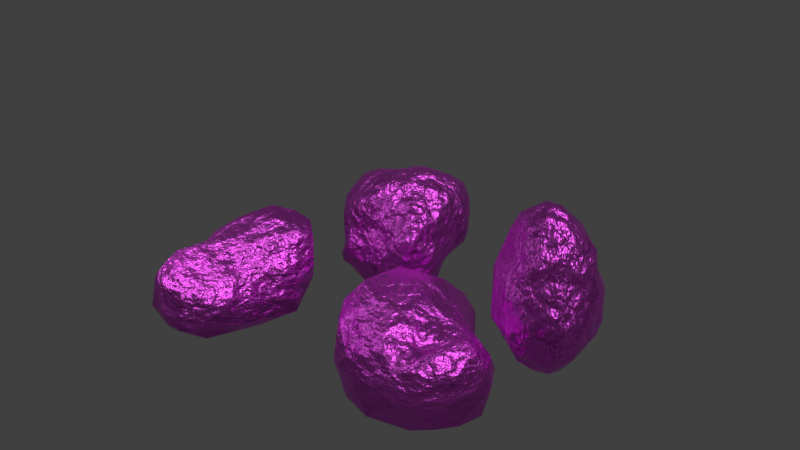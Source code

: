 # Source: GoldOres.blend  (saved by Blender 2.91.10; exported with 4.5.12 LTS)
import bpy
from mathutils import Matrix  # noqa: F401  (used for matrix-valued properties, if any)

bpy.ops.wm.read_factory_settings(use_empty=True)
scene = bpy.context.scene
scene.name = 'Scene'

# ---- collections
col_collection_1 = bpy.data.collections.new('Collection 1'); scene.collection.children.link(col_collection_1)

# ---- images (referenced by path relative to the original .blend; pixels are not part of the script)
import os
ASSET_DIR = os.environ.get("B2B_ASSET_DIR", "")  # directory of the original .blend (textures are referenced by path, not embedded)
HERE = os.path.dirname(os.path.abspath(__file__))  # packed textures are extracted next to this script under _unpacked/

def load_image(name, relpath, width, height, colorspace="sRGB"):
    """Load a texture the original file referenced (path relative to the .blend, or extracted next to this script)."""
    p = next((c for c in (os.path.join(HERE, relpath), os.path.join(ASSET_DIR, relpath)) if relpath and os.path.exists(c)), "")
    if p:
        img = bpy.data.images.load(p, check_existing=True)
        img.name = name
    else:  # same state as the original file: an image datablock whose file is absent (Cycles renders it pink)
        img = bpy.data.images.new(name, width, height)
        img.source = "FILE"
        img.filepath = "//" + (relpath or name)
    img.colorspace_settings.name = colorspace
    return img
img_grunge_4_jpg_001 = load_image('Grunge_4.jpg.001', 'Grunge_4.jpg', 1024, 1024, 'sRGB')
img_gold_color_jpg_001 = load_image('Gold_Color.jpg.001', 'Gold_Color.jpg', 1024, 1024, 'sRGB')

# ---- materials (node trees are filled in below, after node groups)
mat_goldorenew = bpy.data.materials.new('GoldOreNew')
mat_goldorenew.alpha_threshold = 0.0
mat_goldorenew.roughness = 0.5

# ---- material node trees
mat_goldorenew.use_nodes = True; mat_goldorenew.node_tree.nodes.clear()
_N = mat_goldorenew.node_tree.nodes; _L = mat_goldorenew.node_tree.links
n0 = _N.new('ShaderNodeBsdfPrincipled'); n0.name = 'Principled BSDF.001'; n0.location = (-112, -977)
n0.width = 150
n0.subsurface_method = 'BURLEY'
n0.inputs[0].default_value = (0.07557, 0.02537, 0.008701, 1.0)
n0.inputs[2].default_value = 1.0
n0.inputs[3].default_value = 1.45
n0.inputs[9].default_value = (1.0, 1.0, 1.0)
n0.inputs[13].default_value = 0.0
n0.inputs[27].default_value = (0.0, 0.0, 0.0, 1.0)
n0.inputs[28].default_value = 1.0
n1 = _N.new('ShaderNodeValToRGB'); n1.name = 'ColorRamp.001'; n1.location = (-402, -709)
n1.width = 236
while len(n1.color_ramp.elements) > 1: n1.color_ramp.elements.remove(n1.color_ramp.elements[-1])
n1.color_ramp.elements[0].position = 0.3; n1.color_ramp.elements[0].color = (0.02511, 0.02511, 0.02511, 1.0)
_e = n1.color_ramp.elements.new(0.55); _e.color = (1.0, 1.0, 1.0, 1.0)
n2 = _N.new('ShaderNodeTexImage'); n2.name = 'Image Texture.002'; n2.location = (-667, -869)
n2.width = 167
n2.image = img_grunge_4_jpg_001
n3 = _N.new('ShaderNodeTexNoise'); n3.name = 'Noise Texture'; n3.location = (-860, -569)
n3.inputs[2].default_value = 6.0
n3.inputs[3].default_value = 6.0
n4 = _N.new('ShaderNodeValToRGB'); n4.name = 'ColorRamp'; n4.location = (-640, -429)
while len(n4.color_ramp.elements) > 1: n4.color_ramp.elements.remove(n4.color_ramp.elements[-1])
n4.color_ramp.elements[0].position = 0.3455; n4.color_ramp.elements[0].color = (0.0, 0.0, 0.0, 1.0)
_e = n4.color_ramp.elements.new(0.65); _e.color = (1.0, 1.0, 1.0, 1.0)
n5 = _N.new('ShaderNodeBump'); n5.name = 'Bump'; n5.location = (-333, -429)
n5.inputs[1].default_value = 0.1
n5.inputs[2].default_value = 1.0
n6 = _N.new('ShaderNodeBsdfPrincipled'); n6.name = 'Principled BSDF'; n6.location = (-116, 54)
n6.width = 150
n6.subsurface_method = 'BURLEY'
n6.inputs[1].default_value = 1.0
n6.inputs[2].default_value = 0.45
n6.inputs[3].default_value = 1.45
n6.inputs[9].default_value = (1.0, 1.0, 1.0)
n6.inputs[27].default_value = (0.0, 0.0, 0.0, 1.0)
n6.inputs[28].default_value = 1.0
n7 = _N.new('ShaderNodeMix'); n7.name = 'Mix'; n7.location = (-386, -25)
n7.data_type = 'RGBA'
n7.blend_type = 'ADD'
n7.inputs[0].default_value = 0.25
n7.inputs[7].default_value = (0.6834, 0.5002, 0.02823, 1.0)
n8 = _N.new('ShaderNodeTexImage'); n8.name = 'Image Texture'; n8.location = (-657, -123)
n8.width = 160
n8.image = img_gold_color_jpg_001
n9 = _N.new('ShaderNodeMixShader'); n9.name = 'Mix Shader'; n9.location = (228, -686)
n10 = _N.new('ShaderNodeOutputMaterial'); n10.name = 'Material Output'; n10.location = (461, -694)
_L.new(n5.outputs[0], n6.inputs[5])
_L.new(n3.outputs[1], n4.inputs[0])
_L.new(n4.outputs[0], n5.inputs[3])
_L.new(n8.outputs[0], n7.inputs[6])
_L.new(n2.outputs[0], n1.inputs[0])
_L.new(n6.outputs[0], n9.inputs[1])
_L.new(n7.outputs[2], n6.inputs[0])
_L.new(n9.outputs[0], n10.inputs[0])
_L.new(n0.outputs[0], n9.inputs[2])
_L.new(n1.outputs[0], n9.inputs[0])
n10.is_active_output = True

# ---- world
world_world = bpy.data.worlds.new('World'); scene.world = world_world
world_world.color = (0.05088, 0.05088, 0.05088)
world_world.use_sun_shadow = False
world_world.sun_shadow_jitter_overblur = 0.0
world_world.cycles.sampling_method = 'MANUAL'

# ---- cameras
cam_camera = bpy.data.cameras.new('Camera')
cam_camera.clip_end = 100.0
cam_camera.lens = 35.0
cam_camera.sensor_width = 32.0
cam_camera.sensor_height = 18.0
cam_camera.ortho_scale = 7.314
cam_camera.dof.focus_distance = 0.0

# ---- lights
light_sun = bpy.data.lights.new('Sun', 'SUN')
light_sun.transmission_factor = 0.0
light_sun.angle = 0.1993
light_sun.energy = 1.0
light_sun.shadow_buffer_clip_start = 0.5
light_sun.shadow_soft_size = 0.1
light_sun.shadow_cascade_max_distance = 1000.0
light_lamp = bpy.data.lights.new('Lamp', 'POINT')
light_lamp.transmission_factor = 0.0
light_lamp.cutoff_distance = 30.0
light_lamp.energy = 100.0
light_lamp.shadow_buffer_clip_start = 1.001
light_lamp.shadow_soft_size = 0.1
light_lamp.shadow_maximum_resolution = 0.006
light_lamp.use_absolute_resolution = True

# ---- meshes
me_icosphere_002 = bpy.data.meshes.new('Icosphere.002')
me_icosphere_002.from_pydata([(-0.2668, -0.9387, 0.04481), (0.4901, -0.9462, 1.352), (0.4808, 1.077, 0.339), (0.9402, 0.1513, 0.3961), (0.4363, 0.4816, -0.426), (-0.0376, 0.2908, -0.738), (0.467, 0.9559, -0.6843), (1.032, 0.6247, -0.1445), (0.3212, -1.022, 0.3583), (0.9933, -0.8549, 0.2965), (-0.6087, 0.2764, -0.1222), (0.847, 0.6871, 0.4763), (0.08577, -0.3243, 1.141), (-0.09946, 0.299, 0.5993), (0.2718, -0.9983, 0.0262), (0.9658, -0.5455, -0.2781), (0.6545, 0.4055, -0.4952), (0.2701, -0.184, -0.7655), (-0.4711, -0.1085, -0.4995), (-0.07719, 0.1706, -0.7698), (-0.362, 0.7105, -0.6771), (1.139, -0.3368, 0.1043), (0.9671, 0.3545, 0.0956), (1.008, -0.8674, 0.5242), (-0.541, -0.4733, 0.6318), (-0.2914, 0.9194, -0.3766), (-0.3117, 0.5601, 0.3501), (0.8858, 0.8144, -0.4207), (0.2255, 1.1, 0.1763), (0.787, -0.737, 1.269), (0.2239, 1.031, 0.4104), (0.3243, 0.1048, 0.7524), (0.3145, 0.6575, 0.4574), (0.07545, -0.7564, -0.3119), (0.6201, -0.9583, -0.3208), (-0.2692, -0.3123, -0.5649), (0.002811, 0.8331, -0.7284), (1.003, 0.614, -0.1974), (0.3606, -1.003, 0.9849), (-0.3923, -0.9138, 0.3222), (-0.3246, 0.9002, -0.09173), (-0.5766, -0.02791, -0.4304), (-0.1844, 1.052, -0.445), (1.012, -0.3443, 0.7915), (0.1535, -0.9961, 1.421), (0.7268, 0.9204, 0.3685), (0.6388, 0.2151, 0.6587), (-0.08241, -0.2403, 0.9039), (0.1197, 0.3174, 0.6082), (0.3929, 0.4335, 0.5452), (0.5648, 0.5291, 0.426), (-0.01511, 0.5863, 0.5589), (-0.2918, -0.3471, 0.7591), (-0.4074, 0.02372, 0.4399), (-0.1588, -0.86, 1.348), (-0.03327, -0.5448, 1.36), (0.5202, -0.06254, 0.7485), (0.4554, -0.4114, 1.099), (0.9784, 0.6298, 0.1213), (0.8317, 0.9609, -0.1187), (0.02194, 1.032, 0.2358), (-0.1582, 1.054, -0.1252), (-0.02952, 0.8863, 0.4825), (-0.6483, -0.08481, -0.1755), (-0.7476, -0.4678, -0.05588), (-0.3542, -0.8748, 0.7275), (0.01614, -1.024, 0.8488), (1.148, -0.09076, 0.3181), (0.1015, 1.171, -0.1682), (0.5118, 1.107, -0.5489), (0.07656, 1.081, -0.5983), (-0.4356, 0.3702, -0.6193), (-0.5796, -0.6103, -0.1643), (-0.4378, -0.7773, 0.09561), (0.9704, -0.7567, -0.03537), (1.007, 0.2801, -0.1169), (0.8676, 0.005996, -0.4266), (0.9445, 0.4033, -0.297), (0.1783, 0.3099, -0.518), (0.08486, 0.5669, -0.5379), (0.09657, -0.4615, -0.6323), (0.5784, -0.4211, -0.6934)], [], [(17, 81, 80), (0, 14, 8), (15, 21, 74), (0, 8, 39), (20, 25, 42), (1, 29, 12), (2, 30, 32), (3, 11, 46), (11, 45, 50), (49, 32, 48), (13, 52, 48), (13, 53, 52), (52, 54, 47), (54, 44, 55), (12, 56, 31), (12, 57, 56), (7, 58, 22), (68, 60, 28), (68, 61, 60), (39, 65, 24), (8, 38, 66), (59, 68, 2), (59, 69, 68), (6, 36, 70), (72, 0, 73), (67, 75, 3), (67, 76, 75), (76, 27, 77), (80, 33, 35), (76, 16, 27), (81, 15, 34), (33, 81, 34), (33, 80, 81), (33, 14, 0), (33, 34, 14), (16, 17, 4), (16, 76, 17), (76, 81, 17), (35, 0, 72), (35, 33, 0), (35, 72, 18), (71, 35, 18), (5, 19, 71), (19, 35, 71), (79, 5, 20), (5, 71, 20), (79, 36, 6), (79, 20, 36), (4, 79, 6), (4, 78, 79), (78, 5, 79), (16, 6, 27), (16, 4, 6), (77, 37, 7), (77, 27, 37), (75, 77, 7), (75, 76, 77), (3, 75, 22), (75, 7, 22), (34, 15, 74), (8, 74, 9), (8, 34, 74), (38, 23, 1), (38, 8, 23), (8, 9, 23), (73, 0, 39), (64, 73, 39), (64, 72, 73), (64, 39, 24), (71, 41, 10), (71, 18, 41), (40, 71, 10), (40, 10, 26), (70, 42, 68), (70, 36, 42), (36, 20, 42), (68, 69, 70), (69, 6, 70), (2, 68, 28), (67, 3, 43), (23, 67, 43), (23, 9, 67), (23, 29, 1), (23, 43, 29), (66, 44, 54), (66, 38, 44), (38, 1, 44), (65, 66, 54), (65, 39, 66), (39, 8, 66), (65, 54, 24), (64, 24, 53), (10, 64, 53), (10, 63, 64), (10, 53, 26), (40, 26, 62), (60, 61, 62), (61, 40, 62), (28, 30, 2), (28, 60, 30), (60, 62, 30), (59, 45, 11), (59, 2, 45), (58, 59, 11), (58, 7, 59), (22, 11, 3), (22, 58, 11), (56, 43, 46), (43, 3, 46), (57, 43, 56), (56, 46, 31), (55, 44, 12), (44, 1, 12), (47, 55, 12), (47, 54, 55), (47, 12, 31), (53, 24, 52), (48, 47, 31), (48, 52, 47), (51, 62, 13), (62, 26, 13), (48, 51, 13), (48, 32, 51), (32, 62, 51), (49, 48, 31), (50, 32, 49), (50, 45, 32), (45, 2, 32), (46, 50, 49), (46, 11, 50), (31, 46, 49), (30, 62, 32), (13, 26, 53), (52, 24, 54), (12, 29, 57), (29, 43, 57), (37, 27, 7), (27, 59, 7), (42, 61, 68), (42, 25, 61), (25, 40, 61), (41, 63, 10), (41, 64, 63), (74, 21, 9), (21, 67, 9), (27, 69, 59), (27, 6, 69), (25, 71, 40), (25, 20, 71), (41, 72, 64), (41, 18, 72), (8, 14, 34), (21, 76, 67), (21, 15, 76), (17, 78, 4), (17, 19, 78), (19, 5, 78), (17, 35, 19), (17, 80, 35), (15, 81, 76)])
me_icosphere_002.polygons.foreach_set('use_smooth', [True] * 160)
_uv = me_icosphere_002.uv_layers.new(name='UVMap')
_uv.uv.foreach_set('vector', [0.8897, 0.2364, 0.8427, 0.3217, 0.7451, 0.2402, 0.6982, 0.3654, 0.7363, 0.3674, 0.7146, 0.4902, 0.8321, 0.4514, 0.8464, 0.5067, 0.809, 0.4964, 0.6982, 0.3654, 0.7146, 0.4902, 0.6433, 0.4408, 0.3906, 0.3277, 0.3978, 0.3906, 0.3596, 0.4176, 0.7243, 0.6283, 0.759, 0.667, 0.6766, 0.7292, 0.3321, 0.6119, 0.3711, 0.6079, 0.3724, 0.6684, 0.17, 0.6674, 0.2531, 0.6792, 0.2721, 0.8129, 0.2531, 0.6792, 0.3033, 0.6524, 0.3128, 0.7293, 0.3835, 0.7402, 0.3724, 0.6684, 0.4493, 0.7153, 0.477, 0.6555, 0.5696, 0.6549, 0.4493, 0.7153, 0.477, 0.6555, 0.5277, 0.5473, 0.5696, 0.6549, 0.5696, 0.6549, 0.6519, 0.5907, 0.5625, 0.7247, 0.6519, 0.5907, 0.6873, 0.606, 0.6544, 0.6672, 0.6766, 0.7292, 0.787, 0.774, 0.4857, 0.8065, 0.6766, 0.7292, 0.7469, 0.7323, 0.787, 0.774, 0.2143, 0.5536, 0.2329, 0.6181, 0.1934, 0.6185, 0.3496, 0.4805, 0.3782, 0.5333, 0.345, 0.5488, 0.3496, 0.4805, 0.3857, 0.4507, 0.3782, 0.5333, 0.6433, 0.4408, 0.6484, 0.5148, 0.5941, 0.5152, 0.7146, 0.4902, 0.7177, 0.5613, 0.6851, 0.5411, 0.2829, 0.529, 0.3496, 0.4805, 0.3321, 0.6119, 0.2829, 0.529, 0.2925, 0.4557, 0.3496, 0.4805, 0.2911, 0.3823, 0.3293, 0.359, 0.3282, 0.4295, 0.6283, 0.2934, 0.6982, 0.3654, 0.6347, 0.3717, 0.8589, 0.5643, 0.8975, 0.56, 0.8978, 0.6681, 0.8589, 0.5643, 0.8972, 0.4309, 0.8975, 0.56, 0.1698, 0.4309, 0.2372, 0.4366, 0.1911, 0.492, 0.7451, 0.2402, 0.7328, 0.3072, 0.5292, 0.1192, 0.1698, 0.4309, 0.1911, 0.3752, 0.2372, 0.4366, 0.8427, 0.3217, 0.8321, 0.4514, 0.7722, 0.3943, 0.7328, 0.3072, 0.8427, 0.3217, 0.7722, 0.3943, 0.7328, 0.3072, 0.7451, 0.2402, 0.8427, 0.3217, 0.7328, 0.3072, 0.7363, 0.3674, 0.6982, 0.3654, 0.7328, 0.3072, 0.7722, 0.3943, 0.7363, 0.3674, 0.1911, 0.3752, 0.1852, 0.281, 0.2259, 0.3213, 0.917, 0.3751, 0.8972, 0.4309, 0.8897, 0.2364, 0.8972, 0.4309, 0.8427, 0.3217, 0.8897, 0.2364, 0.5292, 0.1192, 0.6982, 0.3654, 0.6283, 0.2934, 0.5292, 0.1192, 0.7328, 0.3072, 0.6982, 0.3654, 0.5292, 0.1192, 0.6283, 0.2934, 0.5275, 0.2873, 0.4392, 0.2917, 0.5292, 0.1192, 0.5275, 0.2873, 0.3335, 0.2488, 0.351, 0.1989, 0.4392, 0.2917, 0.351, 0.1989, 0.5292, 0.1192, 0.4392, 0.2917, 0.31, 0.3096, 0.3335, 0.2488, 0.3906, 0.3277, 0.3335, 0.2488, 0.4392, 0.2917, 0.3906, 0.3277, 0.31, 0.3096, 0.3293, 0.359, 0.2911, 0.3823, 0.31, 0.3096, 0.3906, 0.3277, 0.3293, 0.359, 0.2259, 0.3213, 0.31, 0.3096, 0.2911, 0.3823, 0.2259, 0.3213, 0.2597, 0.2694, 0.31, 0.3096, 0.2597, 0.2694, 0.3335, 0.2488, 0.31, 0.3096, 0.1911, 0.3752, 0.2911, 0.3823, 0.2372, 0.4366, 0.1911, 0.3752, 0.2259, 0.3213, 0.2911, 0.3823, 0.1911, 0.492, 0.2233, 0.4963, 0.2143, 0.5536, 0.1911, 0.492, 0.2372, 0.4366, 0.2233, 0.4963, 0.17, 0.56, 0.1911, 0.492, 0.2143, 0.5536, 0.8975, 0.56, 0.8972, 0.4309, 0.9186, 0.492, 0.8978, 0.6681, 0.8975, 0.56, 0.9208, 0.6185, 0.17, 0.56, 0.2143, 0.5536, 0.1934, 0.6185, 0.7722, 0.3943, 0.8321, 0.4514, 0.809, 0.4964, 0.7146, 0.4902, 0.809, 0.4964, 0.7825, 0.5419, 0.7146, 0.4902, 0.7722, 0.3943, 0.809, 0.4964, 0.7177, 0.5613, 0.7725, 0.6005, 0.7243, 0.6283, 0.7177, 0.5613, 0.7146, 0.4902, 0.7725, 0.6005, 0.7146, 0.4902, 0.7825, 0.5419, 0.7725, 0.6005, 0.6347, 0.3717, 0.6982, 0.3654, 0.6433, 0.4408, 0.5668, 0.4068, 0.6347, 0.3717, 0.6433, 0.4408, 0.5668, 0.4068, 0.6283, 0.2934, 0.6347, 0.3717, 0.5668, 0.4068, 0.6433, 0.4408, 0.5941, 0.5152, 0.4392, 0.2917, 0.5123, 0.3397, 0.4935, 0.4087, 0.4392, 0.2917, 0.5275, 0.2873, 0.5123, 0.3397, 0.4229, 0.4358, 0.4392, 0.2917, 0.4935, 0.4087, 0.4229, 0.4358, 0.4935, 0.4087, 0.4665, 0.5282, 0.3282, 0.4295, 0.3596, 0.4176, 0.3496, 0.4805, 0.3282, 0.4295, 0.3293, 0.359, 0.3596, 0.4176, 0.3293, 0.359, 0.3906, 0.3277, 0.3596, 0.4176, 0.3496, 0.4805, 0.2925, 0.4557, 0.3282, 0.4295, 0.2925, 0.4557, 0.2911, 0.3823, 0.3282, 0.4295, 0.3321, 0.6119, 0.3496, 0.4805, 0.345, 0.5488, 0.8589, 0.5643, 0.8978, 0.6681, 0.8041, 0.6912, 0.7725, 0.6005, 0.8589, 0.5643, 0.8041, 0.6912, 0.7725, 0.6005, 0.7825, 0.5419, 0.8589, 0.5643, 0.7725, 0.6005, 0.759, 0.667, 0.7243, 0.6283, 0.7725, 0.6005, 0.8041, 0.6912, 0.759, 0.667, 0.6851, 0.5411, 0.6873, 0.606, 0.6519, 0.5907, 0.6851, 0.5411, 0.7177, 0.5613, 0.6873, 0.606, 0.7177, 0.5613, 0.7243, 0.6283, 0.6873, 0.606, 0.6484, 0.5148, 0.6851, 0.5411, 0.6519, 0.5907, 0.6484, 0.5148, 0.6433, 0.4408, 0.6851, 0.5411, 0.6433, 0.4408, 0.7146, 0.4902, 0.6851, 0.5411, 0.6484, 0.5148, 0.6519, 0.5907, 0.5941, 0.5152, 0.5668, 0.4068, 0.5941, 0.5152, 0.5277, 0.5473, 0.4935, 0.4087, 0.5668, 0.4068, 0.5277, 0.5473, 0.4935, 0.4087, 0.5308, 0.3983, 0.5668, 0.4068, 0.4935, 0.4087, 0.5277, 0.5473, 0.4665, 0.5282, 0.4229, 0.4358, 0.4665, 0.5282, 0.405, 0.5894, 0.3782, 0.5333, 0.3857, 0.4507, 0.405, 0.5894, 0.3857, 0.4507, 0.4229, 0.4358, 0.405, 0.5894, 0.345, 0.5488, 0.3711, 0.6079, 0.3321, 0.6119, 0.345, 0.5488, 0.3782, 0.5333, 0.3711, 0.6079, 0.3782, 0.5333, 0.405, 0.5894, 0.3711, 0.6079, 0.2829, 0.529, 0.3033, 0.6524, 0.2531, 0.6792, 0.2829, 0.529, 0.3321, 0.6119, 0.3033, 0.6524, 0.2329, 0.6181, 0.2829, 0.529, 0.2531, 0.6792, 0.2329, 0.6181, 0.2143, 0.5536, 0.2829, 0.529, 0.1934, 0.6185, 0.2531, 0.6792, 0.17, 0.6674, 0.1934, 0.6185, 0.2329, 0.6181, 0.2531, 0.6792, 0.787, 0.774, 0.8041, 0.6912, 0.8113, 0.8168, 0.8041, 0.6912, 0.8978, 0.6681, 0.8113, 0.8168, 0.7469, 0.7323, 0.8041, 0.6912, 0.787, 0.774, 0.787, 0.774, 0.8113, 0.8168, 0.4857, 0.8065, 0.6544, 0.6672, 0.6873, 0.606, 0.6766, 0.7292, 0.6873, 0.606, 0.7243, 0.6283, 0.6766, 0.7292, 0.5625, 0.7247, 0.6544, 0.6672, 0.6766, 0.7292, 0.5625, 0.7247, 0.6519, 0.5907, 0.6544, 0.6672, 0.5625, 0.7247, 0.6766, 0.7292, 0.4857, 0.8065, 0.5277, 0.5473, 0.5941, 0.5152, 0.5696, 0.6549, 0.4493, 0.7153, 0.5625, 0.7247, 0.4857, 0.8065, 0.4493, 0.7153, 0.5696, 0.6549, 0.5625, 0.7247, 0.4382, 0.6333, 0.405, 0.5894, 0.477, 0.6555, 0.405, 0.5894, 0.4665, 0.5282, 0.477, 0.6555, 0.4493, 0.7153, 0.4382, 0.6333, 0.477, 0.6555, 0.4493, 0.7153, 0.3724, 0.6684, 0.4382, 0.6333, 0.3724, 0.6684, 0.405, 0.5894, 0.4382, 0.6333, 0.3835, 0.7402, 0.4493, 0.7153, 0.4857, 0.8065, 0.3128, 0.7293, 0.3724, 0.6684, 0.3835, 0.7402, 0.3128, 0.7293, 0.3033, 0.6524, 0.3724, 0.6684, 0.3033, 0.6524, 0.3321, 0.6119, 0.3724, 0.6684, 0.2721, 0.8129, 0.3128, 0.7293, 0.3835, 0.7402, 0.2721, 0.8129, 0.2531, 0.6792, 0.3128, 0.7293, 0.4857, 0.8065, 0.2721, 0.8129, 0.3835, 0.7402, 0.3711, 0.6079, 0.405, 0.5894, 0.3724, 0.6684, 0.477, 0.6555, 0.4665, 0.5282, 0.5277, 0.5473, 0.5696, 0.6549, 0.5941, 0.5152, 0.6519, 0.5907, 0.6766, 0.7292, 0.759, 0.667, 0.7469, 0.7323, 0.759, 0.667, 0.8041, 0.6912, 0.7469, 0.7323, 0.2233, 0.4963, 0.2372, 0.4366, 0.2143, 0.5536, 0.2372, 0.4366, 0.2829, 0.529, 0.2143, 0.5536, 0.3596, 0.4176, 0.3857, 0.4507, 0.3496, 0.4805, 0.3596, 0.4176, 0.3978, 0.3906, 0.3857, 0.4507, 0.3978, 0.3906, 0.4229, 0.4358, 0.3857, 0.4507, 0.5123, 0.3397, 0.5308, 0.3983, 0.4935, 0.4087, 0.5123, 0.3397, 0.5668, 0.4068, 0.5308, 0.3983, 0.809, 0.4964, 0.8464, 0.5067, 0.7825, 0.5419, 0.8464, 0.5067, 0.8589, 0.5643, 0.7825, 0.5419, 0.2372, 0.4366, 0.2925, 0.4557, 0.2829, 0.529, 0.2372, 0.4366, 0.2911, 0.3823, 0.2925, 0.4557, 0.3978, 0.3906, 0.4392, 0.2917, 0.4229, 0.4358, 0.3978, 0.3906, 0.3906, 0.3277, 0.4392, 0.2917, 0.5123, 0.3397, 0.6283, 0.2934, 0.5668, 0.4068, 0.5123, 0.3397, 0.5275, 0.2873, 0.6283, 0.2934, 0.7146, 0.4902, 0.7363, 0.3674, 0.7722, 0.3943, 0.8464, 0.5067, 0.8972, 0.4309, 0.8589, 0.5643, 0.8464, 0.5067, 0.8321, 0.4514, 0.8972, 0.4309, 0.1852, 0.281, 0.2597, 0.2694, 0.2259, 0.3213, 0.1852, 0.281, 0.351, 0.1989, 0.2597, 0.2694, 0.351, 0.1989, 0.3335, 0.2488, 0.2597, 0.2694, 0.8897, 0.2364, 0.5292, 0.1192, 0.8161, 0.04222, 0.8897, 0.2364, 0.7451, 0.2402, 0.5292, 0.1192, 0.8321, 0.4514, 0.8427, 0.3217, 0.8972, 0.4309])
me_icosphere_002.materials.append(mat_goldorenew)
me_icosphere_002.use_remesh_preserve_volume = False
me_icosphere_002.use_remesh_preserve_attributes = False
me_icosphere_002.use_mirror_vertex_groups = False
me_icosphere_002.update()
me_sphere_001 = bpy.data.meshes.new('Sphere.001')
me_sphere_001.from_pydata([(0.1865, 0.7185, 0.6315), (-0.06655, 1.011, 0.4624), (-0.1035, 1.052, 0.1917), (0.3789, 0.4793, 0.9255), (0.07201, 1.041, 0.3062), (0.3549, 1.082, -0.199), (-0.01897, 0.4168, -1.118), (0.1286, 0.3168, -1.1), (0.297, 0.3486, 1.115), (0.3682, 0.8624, 0.4034), (0.4002, 1.048, -0.3612), (0.4043, 0.915, -0.6504), (0.2201, 0.6194, -1.082), (0.5764, 0.596, 0.6883), (0.6807, 0.8481, -0.5606), (0.4306, 0.5105, -1.056), (0.7173, 0.6089, 0.5955), (0.6186, 0.8884, 0.3107), (0.5295, 0.9639, 0.0593), (0.5567, 0.9555, -0.1872), (0.5732, 0.6832, -0.8993), (0.4032, 0.3633, -1.081), (0.6497, 0.4407, 0.9463), (1.058, 0.5631, 0.2515), (0.8545, 0.6832, -0.02969), (0.9607, 0.6521, -0.556), (0.4634, 0.2826, 1.094), (1.114, 0.6032, -0.4021), (0.7716, 0.3342, -0.9344), (0.2951, 0.18, -1.03), (1.023, 0.204, 0.726), (1.046, 0.3888, 0.4419), (1.258, 0.2787, -0.629), (1.076, 0.2011, -0.7701), (0.7508, 0.1061, 1.03), (1.273, 0.3233, -0.411), (0.9462, 0.2082, -0.9089), (0.4853, 0.1732, -0.9359), (1.094, -0.06989, 0.687), (1.149, -0.009637, 0.3897), (1.284, 0.1953, 0.2128), (1.303, -0.09028, 0.05256), (1.282, 0.0004196, -0.6037), (0.8215, 0.1059, -0.9549), (0.5384, 0.002182, 1.199), (1.28, -0.4367, 0.07807), (1.338, -0.4832, -0.1062), (1.316, -0.4349, -0.3069), (1.17, -0.3813, -0.5634), (0.772, -0.1731, -0.8991), (0.8274, -0.3409, 0.9147), (0.982, -0.5421, 0.6426), (1.201, -0.7498, -0.09432), (1.168, -0.6921, -0.3378), (0.7476, -0.485, -0.8901), (0.9536, -0.7866, 0.6113), (0.8488, -0.8475, -0.2697), (1.014, -0.5634, -0.6045), (0.6547, 0.04526, -0.9221), (1.021, -0.9758, 0.2454), (1.0, -0.9856, 0.05129), (0.7684, -0.6293, -0.7595), (0.606, -0.4043, -0.9633), (0.6988, -0.5779, 0.8786), (0.7964, -0.862, 0.6416), (0.6629, -1.157, -0.04901), (0.5577, -0.939, -0.5978), (0.3916, -0.4772, -1.033), (0.5107, -1.053, 0.2405), (0.4643, -1.139, 0.02697), (0.5775, -1.197, -0.2798), (0.4254, -0.1901, 1.246), (0.3565, -1.102, -0.539), (0.2914, -0.9464, -0.7414), (0.1736, -0.6663, -0.9778), (0.2982, -0.4267, 1.057), (0.2065, -0.9885, 0.3913), (0.1364, -1.07, 0.1125), (0.1043, -1.069, -0.09363), (0.004245, -0.9411, -0.7263), (0.04236, -0.6648, -0.9569), (0.3169, -0.04266, -0.9364), (0.1674, -0.7057, 0.6791), (-0.1042, -0.8926, 0.3415), (-0.02135, -1.097, -0.3351), (-0.2187, -0.7414, -0.7284), (-0.108, -0.4853, 0.8715), (-0.2464, -0.9434, 0.0501), (-0.3877, -0.8634, -0.3865), (0.0716, -0.3951, -1.013), (0.3025, 0.1103, 1.215), (-0.35, -0.679, 0.3707), (-0.4953, -0.6872, -0.399), (0.1785, -0.1678, 1.183), (-0.3975, -0.5287, 0.4944), (-0.5903, -0.5641, -0.01925), (-0.6322, -0.5881, -0.3926), (-0.5678, -0.498, -0.574), (-0.3892, -0.4599, -0.8665), (-0.1008, -0.261, -1.022), (0.1288, 0.05918, -0.9522), (-0.2889, -0.3274, 0.8651), (-0.5053, -0.2803, 0.6525), (-0.5821, -0.3096, 0.4003), (-0.7552, -0.3849, -0.01247), (-0.7108, -0.3808, -0.4453), (-0.6084, -0.146, -0.8237), (0.04444, -0.04333, 1.091), (-0.8106, -0.34, -0.1875), (-0.7883, -0.1578, -0.6136), (-0.1429, -0.0658, -1.044), (-0.5849, -0.01137, 0.6638), (-0.6372, -0.03267, 0.3505), (-0.7898, -0.1439, -0.03759), (-0.1427, 0.2922, 0.9446), (-0.457, 0.07923, 0.8006), (-0.8804, 0.09333, -0.3443), (-0.507, 0.1745, 0.7027), (-0.5179, 0.1864, 0.292), (-0.6285, 0.1921, -0.1062), (-0.7876, 0.04265, -0.6658), (-0.4672, 0.04758, -1.049), (-0.3376, 0.3922, 0.7345), (-0.416, 0.4238, 0.1707), (-0.7732, 0.2827, -0.5585), (-0.3296, 0.4981, 0.513), (-0.5075, 0.7149, 0.1758), (-0.5126, 0.5652, -0.2621), (-0.4806, 0.5277, -0.8197), (-0.3592, 0.3651, -1.06), (0.09225, 0.2525, 1.149), (-0.4225, 0.8523, 0.3756), (-0.4548, 0.787, -0.3232), (-0.4319, 0.7086, -0.587), (0.004114, 0.2124, -1.147), (-0.2859, 0.7874, 0.5101), (-0.2848, 0.9505, 0.1152), (-0.1976, 1.0, -0.492), (-0.2579, 0.5081, -1.095), (-0.01785, 0.509, 0.9349), (-0.06583, 0.7696, 0.5565), (-0.1451, 1.068, 0.3353), (-0.002163, 1.107, -0.4123), (-0.006449, 0.9853, -0.7372), (-0.05361, 0.649, -1.079), (0.137, 1.029, -0.6583)], [], [(0, 9, 1), (2, 4, 5), (10, 11, 145), (3, 13, 0), (9, 17, 4), (12, 15, 6), (29, 7, 21), (18, 19, 10), (8, 90, 26), (9, 13, 17), (20, 15, 12), (15, 20, 28), (22, 16, 13), (18, 24, 19), (20, 25, 28), (22, 30, 31), (24, 23, 27), (26, 34, 22), (25, 27, 32), (22, 34, 30), (26, 90, 44), (36, 43, 28), (23, 31, 40), (43, 58, 37), (40, 41, 35), (35, 42, 32), (35, 41, 47), (33, 49, 36), (39, 38, 51), (41, 45, 46), (47, 48, 42), (50, 51, 38), (44, 90, 71), (37, 58, 81), (59, 60, 52), (29, 37, 81), (50, 71, 63), (57, 56, 66), (55, 63, 64), (54, 61, 62), (62, 67, 58), (64, 68, 59), (62, 66, 67), (63, 75, 82), (64, 82, 76), (66, 74, 67), (68, 69, 65), (66, 70, 72), (67, 74, 89), (71, 90, 93), (84, 79, 72), (75, 86, 82), (81, 89, 100), (77, 87, 78), (29, 81, 100), (75, 93, 86), (84, 88, 79), (82, 83, 76), (80, 85, 89), (86, 91, 82), (82, 91, 83), (87, 88, 84), (87, 95, 88), (86, 93, 101), (88, 92, 97), (91, 95, 87), (91, 94, 95), (101, 93, 107), (101, 102, 94), (29, 100, 110), (102, 103, 94), (95, 103, 104), (93, 90, 107), (105, 108, 109), (101, 107, 115), (105, 109, 106), (109, 116, 120), (110, 121, 134), (108, 113, 116), (29, 110, 134), (108, 116, 109), (112, 118, 119), (112, 119, 113), (113, 119, 116), (107, 90, 130), (116, 124, 120), (111, 115, 117), (114, 117, 115), (116, 127, 132), (114, 122, 117), (120, 124, 128), (118, 122, 123), (122, 139, 125), (129, 128, 138), (123, 125, 126), (123, 126, 127), (114, 130, 139), (132, 133, 124), (126, 131, 136), (133, 137, 128), (125, 139, 135), (125, 135, 131), (138, 6, 129), (139, 140, 135), (131, 135, 141), (6, 7, 134), (130, 90, 8), (29, 134, 7), (132, 136, 137), (137, 143, 138), (135, 140, 1), (141, 2, 136), (1, 4, 141), (139, 8, 3), (139, 3, 0), (142, 145, 143), (145, 11, 12), (4, 1, 9), (0, 13, 9), (12, 11, 20), (15, 21, 7, 6), (26, 22, 3, 8), (5, 18, 10), (17, 18, 5, 4), (14, 11, 10, 19), (27, 25, 14, 19), (3, 22, 13), (20, 11, 14), (20, 14, 25), (13, 16, 17), (15, 28, 21), (23, 17, 16, 31), (29, 21, 28), (27, 19, 24), (16, 22, 31), (24, 18, 17, 23), (33, 36, 28, 25), (35, 27, 23, 40), (28, 37, 29), (25, 32, 33), (39, 31, 30, 38), (26, 44, 34), (32, 27, 35), (28, 43, 37), (45, 40, 39, 51), (31, 39, 40), (33, 32, 42), (30, 34, 38), (42, 35, 47), (34, 44, 50), (34, 50, 38), (36, 49, 43), (52, 53, 47, 46), (58, 43, 49), (41, 40, 45), (41, 46, 47), (33, 42, 48), (49, 33, 48), (53, 57, 48, 47), (44, 71, 50), (54, 49, 48, 57), (52, 46, 45, 59), (58, 49, 54), (45, 51, 59), (56, 53, 52, 60), (54, 62, 58), (59, 51, 55), (63, 55, 51, 50), (57, 53, 56), (68, 65, 60, 59), (57, 61, 54), (57, 66, 61), (55, 64, 59), (81, 58, 67), (65, 70, 56, 60), (76, 77, 69, 68), (56, 70, 66), (63, 71, 75), (62, 61, 66), (66, 72, 73), (64, 63, 82), (66, 73, 74), (64, 76, 68), (70, 65, 69), (84, 70, 69, 78), (81, 67, 89), (69, 77, 78), (80, 74, 73, 79), (70, 84, 72), (73, 72, 79), (83, 87, 77, 76), (89, 74, 80), (75, 71, 93), (78, 87, 84), (79, 88, 85), (80, 79, 85), (97, 98, 85, 88), (83, 91, 87), (100, 89, 99), (88, 95, 92), (94, 91, 86, 101), (99, 89, 85, 98), (106, 98, 97, 105), (99, 110, 100), (92, 95, 96), (92, 96, 97), (96, 108, 105), (97, 96, 105), (106, 121, 99, 98), (108, 96, 95, 104), (95, 94, 103), (110, 99, 121), (113, 104, 103, 112), (115, 111, 102, 101), (104, 113, 108), (112, 103, 102, 111), (120, 121, 106, 109), (115, 107, 114), (117, 118, 112, 111), (114, 107, 130), (128, 129, 121, 120), (118, 117, 122), (116, 119, 127), (121, 129, 134), (127, 119, 123), (124, 116, 132), (132, 127, 126, 136), (119, 118, 123), (122, 114, 139), (128, 124, 133), (123, 122, 125), (129, 6, 134), (2, 142, 137, 136), (128, 137, 138), (126, 125, 131), (6, 138, 144), (136, 131, 141), (139, 130, 8), (133, 132, 137), (145, 12, 144, 143), (137, 142, 143), (144, 138, 143), (141, 135, 1), (140, 0, 1), (10, 142, 2, 5), (144, 12, 6), (2, 141, 4), (142, 10, 145), (140, 139, 0)])
me_sphere_001.polygons.foreach_set('use_smooth', [True] * 249)
_uv = me_sphere_001.uv_layers.new(name='UVMap')
_uv.uv.foreach_set('vector', [1.033, 0.9532, 0.9433, 0.8494, 1.015, 0.8406, 1.01, 0.716, 1.007, 0.7774, 0.9798, 0.6702, 0.9764, 0.5917, 0.9708, 0.4789, 1.006, 0.4843, 0.6513, 0.9413, 0.8288, 0.894, 1.033, 0.9532, 0.9433, 0.8494, 0.8883, 0.7587, 1.007, 0.7774, 0.9843, 0.3414, 0.9403, 0.3227, 0.9988, 0.2791, 0.9733, 0.1517, 1.014, 0.2129, 0.9415, 0.2586, 0.9037, 0.673, 0.9115, 0.5965, 0.9764, 0.5917, 0.4836, 0.929, 0.5021, 0.8811, 0.5991, 0.8936, 0.9433, 0.8494, 0.8288, 0.894, 0.8883, 0.7587, 0.9322, 0.3918, 0.9403, 0.3227, 0.9843, 0.3414, 0.9403, 0.3227, 0.9322, 0.3918, 0.8733, 0.3154, 0.7079, 0.8721, 0.8154, 0.8297, 0.8288, 0.894, 0.9037, 0.673, 0.8427, 0.6021, 0.9115, 0.5965, 0.9322, 0.3918, 0.8762, 0.4771, 0.8733, 0.3154, 0.7079, 0.8721, 0.7286, 0.7472, 0.7829, 0.7169, 0.8427, 0.6021, 0.8127, 0.6708, 0.8415, 0.5084, 0.5991, 0.8936, 0.6644, 0.802, 0.7079, 0.8721, 0.8762, 0.4771, 0.8415, 0.5084, 0.8037, 0.4231, 0.7079, 0.8721, 0.6644, 0.802, 0.7286, 0.7472, 0.5991, 0.8936, 0.5021, 0.8811, 0.5793, 0.8221, 0.827, 0.3213, 0.8188, 0.2469, 0.8733, 0.3154, 0.8127, 0.6708, 0.7829, 0.7169, 0.7555, 0.6087, 0.8188, 0.2469, 0.8281, 0.1706, 0.8935, 0.1693, 0.7555, 0.6087, 0.7317, 0.533, 0.7928, 0.4792, 0.7928, 0.4792, 0.7655, 0.3911, 0.8037, 0.4231, 0.7928, 0.4792, 0.7317, 0.533, 0.7078, 0.3992, 0.8097, 0.3667, 0.7692, 0.213, 0.827, 0.3213, 0.7154, 0.6351, 0.6948, 0.6889, 0.641, 0.6118, 0.7317, 0.533, 0.6886, 0.4914, 0.6958, 0.4469, 0.7078, 0.3992, 0.716, 0.3478, 0.7655, 0.3911, 0.623, 0.6936, 0.641, 0.6118, 0.6948, 0.6889, 0.5793, 0.8221, 0.5021, 0.8811, 0.535, 0.7933, 0.8935, 0.1693, 0.8281, 0.1706, 0.9425, 0.08698, 0.62, 0.4479, 0.6255, 0.3953, 0.6636, 0.42, 0.9733, 0.1517, 0.8935, 0.1693, 0.9425, 0.08698, 0.623, 0.6936, 0.535, 0.7933, 0.5838, 0.6649, 0.6877, 0.3034, 0.6235, 0.332, 0.5904, 0.2211, 0.6151, 0.5368, 0.5838, 0.6649, 0.5808, 0.5437, 0.7036, 0.1983, 0.663, 0.2338, 0.7089, 0.1384, 0.7089, 0.1384, 0.7, 0.08295, 0.8281, 0.1706, 0.5808, 0.5437, 0.5446, 0.4533, 0.62, 0.4479, 0.7089, 0.1384, 0.5904, 0.2211, 0.7, 0.08295, 0.5838, 0.6649, 0.5086, 0.7062, 0.4876, 0.5795, 0.5808, 0.5437, 0.4876, 0.5795, 0.4946, 0.491, 0.5904, 0.2211, 0.5504, 0.06998, 0.7, 0.08295, 0.5446, 0.4533, 0.5342, 0.3781, 0.5692, 0.3616, 0.5904, 0.2211, 0.5583, 0.2976, 0.5329, 0.2268, 0.7, 0.08295, 0.5504, 0.06998, 1.051, 0.03356, 0.535, 0.7933, 0.5021, 0.8811, 0.4725, 0.7865, 0.4651, 0.2834, 0.4615, 0.1667, 0.5329, 0.2268, 0.5086, 0.7062, 0.4375, 0.6592, 0.4876, 0.5795, 0.01397, 0.09201, 0.199, 0.04955, 0.06076, 0.1187, 0.488, 0.4054, 0.4337, 0.4113, 0.484, 0.3475, 0.9733, 0.1517, 0.9425, 0.08698, 1.061, 0.1187, 0.5086, 0.7062, 0.4725, 0.7865, 0.4375, 0.6592, 0.4651, 0.2834, 0.3979, 0.2961, 0.4615, 0.1667, 0.4876, 0.5795, 0.4449, 0.4892, 0.4946, 0.491, 0.4259, 0.0679, 0.3806, 0.1484, 0.199, 0.04955, 0.4375, 0.6592, 0.4094, 0.5155, 0.4876, 0.5795, 0.4876, 0.5795, 0.4094, 0.5155, 0.4449, 0.4892, 0.4337, 0.4113, 0.3979, 0.2961, 0.4651, 0.2834, 0.4337, 0.4113, 0.3584, 0.4496, 0.3979, 0.2961, 0.4375, 0.6592, 0.4725, 0.7865, 0.396, 0.6778, 0.3979, 0.2961, 0.3655, 0.3245, 0.3239, 0.2909, 0.4094, 0.5155, 0.3584, 0.4496, 0.4337, 0.4113, 0.4094, 0.5155, 0.3896, 0.5736, 0.3584, 0.4496, 0.396, 0.6778, 0.4725, 0.7865, 0.4089, 0.7949, 0.396, 0.6778, 0.3541, 0.6387, 0.3896, 0.5736, 0.9733, 0.1517, 1.061, 0.1187, 1.066, 0.1357, 0.3541, 0.6387, 0.3383, 0.5817, 0.3896, 0.5736, 0.3584, 0.4496, 0.3383, 0.5817, 0.3209, 0.4761, 0.4725, 0.7865, 0.5021, 0.8811, 0.4089, 0.7949, 0.3022, 0.3699, 0.3046, 0.4334, 0.2642, 0.3607, 0.396, 0.6778, 0.4089, 0.7949, 0.3187, 0.7414, 0.3022, 0.3699, 0.2642, 0.3607, 0.24, 0.2518, 0.2642, 0.3607, 0.2361, 0.4501, 0.228, 0.3694, 0.1321, 0.1351, 0.1739, 0.2298, 0.04936, 0.1924, 0.3046, 0.4334, 0.2869, 0.5065, 0.2361, 0.4501, 0.9733, 0.1517, 1.066, 0.1357, 1.045, 0.1888, 0.3046, 0.4334, 0.2361, 0.4501, 0.2642, 0.3607, 0.2963, 0.6142, 0.2548, 0.657, 0.235, 0.5685, 0.2963, 0.6142, 0.235, 0.5685, 0.2869, 0.5065, 0.2869, 0.5065, 0.235, 0.5685, 0.2361, 0.4501, 0.4089, 0.7949, 0.5021, 0.8811, 0.4055, 0.8675, 0.2361, 0.4501, 0.1938, 0.4159, 0.228, 0.3694, 0.3086, 0.6821, 0.3187, 0.7414, 0.274, 0.7307, 0.3266, 0.8327, 0.274, 0.7307, 0.3187, 0.7414, 0.2361, 0.4501, 0.1536, 0.5885, 0.1128, 0.5708, 0.3266, 0.8327, 0.2424, 0.7864, 0.274, 0.7307, 0.228, 0.3694, 0.1938, 0.4159, 0.1176, 0.4145, 0.2548, 0.657, 0.2424, 0.7864, 0.1919, 0.6874, 0.2424, 0.7864, 0.3011, 0.8984, 0.1887, 0.8038, 0.114, 0.2963, 0.1176, 0.4145, 0.07357, 0.3252, 0.1919, 0.6874, 0.1887, 0.8038, 0.1501, 0.6699, 0.1919, 0.6874, 0.1501, 0.6699, 0.1536, 0.5885, 0.3266, 0.8327, 0.4055, 0.8675, 0.3011, 0.8984, 0.1128, 0.5708, 0.1049, 0.489, 0.1938, 0.4159, 0.1501, 0.6699, 0.1254, 0.7331, 0.08091, 0.6666, 0.1049, 0.489, 0.06707, 0.5234, 0.1176, 0.4145, 0.1887, 0.8038, 0.3011, 0.8984, 0.1288, 0.8203, 0.1887, 0.8038, 0.1288, 0.8203, 0.1254, 0.7331, 0.07357, 0.3252, 0.03827, 0.275, 0.114, 0.2963, 0.3011, 0.8984, 0.1077, 0.8846, 0.1288, 0.8203, 0.1254, 0.7331, 0.1288, 0.8203, 0.05467, 0.7628, 0.03827, 0.275, 0.01556, 0.2129, 0.04936, 0.1924, 0.4055, 0.8675, 0.5021, 0.8811, 0.4836, 0.929, 0.9733, 0.1517, 1.045, 0.1888, 1.014, 0.2129, 0.1128, 0.5708, 0.08091, 0.6666, 0.06707, 0.5234, 0.06707, 0.5234, 0.03343, 0.4591, 0.07357, 0.3252, 0.1288, 0.8203, 0.1077, 0.8846, 0.04269, 0.8321, 0.05467, 0.7628, 0.04576, 0.7022, 0.08091, 0.6666, 0.04269, 0.8321, 0.01147, 0.7785, 0.05467, 0.7628, 0.3011, 0.8984, 0.4836, 0.929, 0.6513, 0.9413, 0.3011, 0.8984, 0.6513, 0.9413, 0.03949, 0.9541, 0.03726, 0.5524, 0.006147, 0.4843, 0.03343, 0.4591, 1.006, 0.4843, 0.9708, 0.4789, 0.9843, 0.3414, 1.007, 0.7774, 1.015, 0.8406, 0.9433, 0.8494, 1.033, 0.9532, 0.8288, 0.894, 0.9433, 0.8494, 0.9843, 0.3414, 0.9708, 0.4789, 0.9322, 0.3918, 0.9403, 0.3227, 0.9415, 0.2586, 1.014, 0.2129, 0.9988, 0.2791, 0.5991, 0.8936, 0.7079, 0.8721, 0.6513, 0.9413, 0.4836, 0.929, 0.9798, 0.6702, 0.9037, 0.673, 0.9764, 0.5917, 0.8883, 0.7587, 0.9037, 0.673, 0.9798, 0.6702, 1.007, 0.7774, 0.9206, 0.497, 0.9708, 0.4789, 0.9764, 0.5917, 0.9115, 0.5965, 0.8415, 0.5084, 0.8762, 0.4771, 0.9206, 0.497, 0.9115, 0.5965, 0.6513, 0.9413, 0.7079, 0.8721, 0.8288, 0.894, 0.9322, 0.3918, 0.9708, 0.4789, 0.9206, 0.497, 0.9322, 0.3918, 0.9206, 0.497, 0.8762, 0.4771, 0.8288, 0.894, 0.8154, 0.8297, 0.8883, 0.7587, 0.9403, 0.3227, 0.8733, 0.3154, 0.9415, 0.2586, 0.8127, 0.6708, 0.8883, 0.7587, 0.8154, 0.8297, 0.7829, 0.7169, 0.9733, 0.1517, 0.9415, 0.2586, 0.8733, 0.3154, 0.8415, 0.5084, 0.9115, 0.5965, 0.8427, 0.6021, 0.8154, 0.8297, 0.7079, 0.8721, 0.7829, 0.7169, 0.8427, 0.6021, 0.9037, 0.673, 0.8883, 0.7587, 0.8127, 0.6708, 0.8097, 0.3667, 0.827, 0.3213, 0.8733, 0.3154, 0.8762, 0.4771, 0.7928, 0.4792, 0.8415, 0.5084, 0.8127, 0.6708, 0.7555, 0.6087, 0.8733, 0.3154, 0.8935, 0.1693, 0.9733, 0.1517, 0.8762, 0.4771, 0.8037, 0.4231, 0.8097, 0.3667, 0.7154, 0.6351, 0.7829, 0.7169, 0.7286, 0.7472, 0.6948, 0.6889, 0.5991, 0.8936, 0.5793, 0.8221, 0.6644, 0.802, 0.8037, 0.4231, 0.8415, 0.5084, 0.7928, 0.4792, 0.8733, 0.3154, 0.8188, 0.2469, 0.8935, 0.1693, 0.6886, 0.4914, 0.7555, 0.6087, 0.7154, 0.6351, 0.641, 0.6118, 0.7829, 0.7169, 0.7154, 0.6351, 0.7555, 0.6087, 0.8097, 0.3667, 0.8037, 0.4231, 0.7655, 0.3911, 0.7286, 0.7472, 0.6644, 0.802, 0.6948, 0.6889, 0.7655, 0.3911, 0.7928, 0.4792, 0.7078, 0.3992, 0.6644, 0.802, 0.5793, 0.8221, 0.623, 0.6936, 0.6644, 0.802, 0.623, 0.6936, 0.6948, 0.6889, 0.827, 0.3213, 0.7692, 0.213, 0.8188, 0.2469, 0.6636, 0.42, 0.674, 0.3698, 0.7078, 0.3992, 0.6958, 0.4469, 0.8281, 0.1706, 0.8188, 0.2469, 0.7692, 0.213, 0.7317, 0.533, 0.7555, 0.6087, 0.6886, 0.4914, 0.7317, 0.533, 0.6958, 0.4469, 0.7078, 0.3992, 0.8097, 0.3667, 0.7655, 0.3911, 0.716, 0.3478, 0.7692, 0.213, 0.8097, 0.3667, 0.716, 0.3478, 0.674, 0.3698, 0.6877, 0.3034, 0.716, 0.3478, 0.7078, 0.3992, 0.5793, 0.8221, 0.535, 0.7933, 0.623, 0.6936, 0.7036, 0.1983, 0.7692, 0.213, 0.716, 0.3478, 0.6877, 0.3034, 0.6636, 0.42, 0.6958, 0.4469, 0.6886, 0.4914, 0.62, 0.4479, 0.8281, 0.1706, 0.7692, 0.213, 0.7036, 0.1983, 0.6886, 0.4914, 0.641, 0.6118, 0.62, 0.4479, 0.6235, 0.332, 0.674, 0.3698, 0.6636, 0.42, 0.6255, 0.3953, 0.7036, 0.1983, 0.7089, 0.1384, 0.8281, 0.1706, 0.62, 0.4479, 0.641, 0.6118, 0.6151, 0.5368, 0.5838, 0.6649, 0.6151, 0.5368, 0.641, 0.6118, 0.623, 0.6936, 0.6877, 0.3034, 0.674, 0.3698, 0.6235, 0.332, 0.5446, 0.4533, 0.5692, 0.3616, 0.6255, 0.3953, 0.62, 0.4479, 0.6877, 0.3034, 0.663, 0.2338, 0.7036, 0.1983, 0.6877, 0.3034, 0.5904, 0.2211, 0.663, 0.2338, 0.6151, 0.5368, 0.5808, 0.5437, 0.62, 0.4479, 0.9425, 0.08698, 0.8281, 0.1706, 0.7, 0.08295, 0.5692, 0.3616, 0.5583, 0.2976, 0.6235, 0.332, 0.6255, 0.3953, 0.4946, 0.491, 0.488, 0.4054, 0.5342, 0.3781, 0.5446, 0.4533, 0.6235, 0.332, 0.5583, 0.2976, 0.5904, 0.2211, 0.5838, 0.6649, 0.535, 0.7933, 0.5086, 0.7062, 0.7089, 0.1384, 0.663, 0.2338, 0.5904, 0.2211, 0.5904, 0.2211, 0.5329, 0.2268, 0.5356, 0.1612, 0.5808, 0.5437, 0.5838, 0.6649, 0.4876, 0.5795, 0.5904, 0.2211, 0.5356, 0.1612, 0.5504, 0.06998, 0.5808, 0.5437, 0.4946, 0.491, 0.5446, 0.4533, 0.5583, 0.2976, 0.5692, 0.3616, 0.5342, 0.3781, 0.4651, 0.2834, 0.5583, 0.2976, 0.5342, 0.3781, 0.484, 0.3475, 0.9425, 0.08698, 0.7, 0.08295, 1.051, 0.03356, 0.5342, 0.3781, 0.488, 0.4054, 0.484, 0.3475, 0.4259, 0.0679, 0.5504, 0.06998, 0.5356, 0.1612, 0.4615, 0.1667, 0.5583, 0.2976, 0.4651, 0.2834, 0.5329, 0.2268, 0.5356, 0.1612, 0.5329, 0.2268, 0.4615, 0.1667, 0.4449, 0.4892, 0.4337, 0.4113, 0.488, 0.4054, 0.4946, 0.491, 1.051, 0.03356, 0.5504, 0.06998, 1.389, 0.0404, 0.5086, 0.7062, 0.535, 0.7933, 0.4725, 0.7865, 0.484, 0.3475, 0.4337, 0.4113, 0.4651, 0.2834, 0.4615, 0.1667, 0.3979, 0.2961, 0.3806, 0.1484, 0.4259, 0.0679, 0.4615, 0.1667, 0.3806, 0.1484, 0.3239, 0.2909, 0.3078, 0.1766, 0.3806, 0.1484, 0.3979, 0.2961, 0.4449, 0.4892, 0.4094, 0.5155, 0.4337, 0.4113, 0.06076, 0.1187, 0.199, 0.04955, 0.1724, 0.0863, 0.3979, 0.2961, 0.3584, 0.4496, 0.3655, 0.3245, 0.3896, 0.5736, 0.4094, 0.5155, 0.4375, 0.6592, 0.396, 0.6778, 0.1724, 0.0863, 0.199, 0.04955, 0.3806, 0.1484, 0.3078, 0.1766, 0.24, 0.2518, 0.3078, 0.1766, 0.3239, 0.2909, 0.3022, 0.3699, 0.1724, 0.0863, 0.1321, 0.1351, 0.06076, 0.1187, 0.3655, 0.3245, 0.3584, 0.4496, 0.3358, 0.3605, 0.3655, 0.3245, 0.3358, 0.3605, 0.3239, 0.2909, 0.3358, 0.3605, 0.3046, 0.4334, 0.3022, 0.3699, 0.3239, 0.2909, 0.3358, 0.3605, 0.3022, 0.3699, 0.24, 0.2518, 0.1739, 0.2298, 0.1724, 0.0863, 0.3078, 0.1766, 0.3046, 0.4334, 0.3358, 0.3605, 0.3584, 0.4496, 0.3209, 0.4761, 0.3584, 0.4496, 0.3896, 0.5736, 0.3383, 0.5817, 0.1321, 0.1351, 0.1724, 0.0863, 0.1739, 0.2298, 0.2869, 0.5065, 0.3209, 0.4761, 0.3383, 0.5817, 0.2963, 0.6142, 0.3187, 0.7414, 0.3086, 0.6821, 0.3541, 0.6387, 0.396, 0.6778, 0.3209, 0.4761, 0.2869, 0.5065, 0.3046, 0.4334, 0.2963, 0.6142, 0.3383, 0.5817, 0.3541, 0.6387, 0.3086, 0.6821, 0.228, 0.3694, 0.1739, 0.2298, 0.24, 0.2518, 0.2642, 0.3607, 0.3187, 0.7414, 0.4089, 0.7949, 0.3266, 0.8327, 0.274, 0.7307, 0.2548, 0.657, 0.2963, 0.6142, 0.3086, 0.6821, 0.3266, 0.8327, 0.4089, 0.7949, 0.4055, 0.8675, 0.1176, 0.4145, 0.114, 0.2963, 0.1739, 0.2298, 0.228, 0.3694, 0.2548, 0.657, 0.274, 0.7307, 0.2424, 0.7864, 0.2361, 0.4501, 0.235, 0.5685, 0.1536, 0.5885, 0.1739, 0.2298, 0.114, 0.2963, 0.04936, 0.1924, 0.1536, 0.5885, 0.235, 0.5685, 0.1919, 0.6874, 0.1938, 0.4159, 0.2361, 0.4501, 0.1128, 0.5708, 0.1128, 0.5708, 0.1536, 0.5885, 0.1501, 0.6699, 0.08091, 0.6666, 0.235, 0.5685, 0.2548, 0.657, 0.1919, 0.6874, 0.2424, 0.7864, 0.3266, 0.8327, 0.3011, 0.8984, 0.1176, 0.4145, 0.1938, 0.4159, 0.1049, 0.489, 0.1919, 0.6874, 0.2424, 0.7864, 0.1887, 0.8038, 0.114, 0.2963, 0.03827, 0.275, 0.04936, 0.1924, 0.04576, 0.7022, 0.03726, 0.5524, 0.06707, 0.5234, 0.08091, 0.6666, 0.1176, 0.4145, 0.06707, 0.5234, 0.07357, 0.3252, 0.1501, 0.6699, 0.1887, 0.8038, 0.1254, 0.7331, 0.03827, 0.275, 0.07357, 0.3252, 0.03353, 0.3394, 0.08091, 0.6666, 0.1254, 0.7331, 0.05467, 0.7628, 0.3011, 0.8984, 0.4055, 0.8675, 0.4836, 0.929, 0.1049, 0.489, 0.1128, 0.5708, 0.06707, 0.5234, 0.006147, 0.4843, 0.003635, 0.341, 0.03353, 0.3394, 0.03343, 0.4591, 0.06707, 0.5234, 0.03726, 0.5524, 0.03343, 0.4591, 0.03353, 0.3394, 0.07357, 0.3252, 0.03343, 0.4591, 0.05467, 0.7628, 0.1288, 0.8203, 0.04269, 0.8321, 0.1077, 0.8846, 0.03949, 0.9541, 0.04269, 0.8321, 0.007559, 0.5912, 0.03726, 0.5524, 0.04576, 0.7022, 0.008651, 0.6535, 0.03353, 0.3394, 0.003635, 0.341, 0.03827, 0.275, 0.04576, 0.7022, 0.05467, 0.7628, 0.01147, 0.7785, 0.03726, 0.5524, 0.007559, 0.5912, 0.006147, 0.4843, 0.1077, 0.8846, 0.3011, 0.8984, 0.03949, 0.9541])
me_sphere_001.materials.append(mat_goldorenew)
me_sphere_001.use_remesh_preserve_volume = False
me_sphere_001.use_remesh_preserve_attributes = False
me_sphere_001.use_mirror_vertex_groups = False
me_sphere_001.update()
me_icosphere = bpy.data.meshes.new('Icosphere')
me_icosphere.from_pydata([(-0.5263, -0.8969, -0.4109), (0.4693, -1.114, 0.5442), (0.357, 1.067, 0.5093), (0.9378, 0.135, 0.413), (0.4436, 0.4778, -0.4103), (-0.1934, 0.4392, -0.5915), (0.467, 0.9559, -0.6843), (1.152, 0.5584, 0.1713), (0.1091, -1.135, -0.07611), (0.9583, -1.065, -0.009305), (-0.8853, 0.3273, 0.006564), (0.9198, 0.6721, 0.7133), (0.1923, -0.5337, 0.7118), (-0.4178, 0.3151, 0.6569), (-0.1702, -1.028, -0.5518), (0.948, -0.6636, -0.5653), (0.6546, 0.4054, -0.4951), (0.1384, -0.04794, -0.7676), (-0.7836, 0.04876, -0.4018), (-0.2425, 0.3301, -0.6466), (-0.5076, 0.8662, -0.4091), (1.262, -0.5918, -0.2786), (0.9741, 0.2823, 0.2749), (0.9617, -1.047, 0.1331), (-0.8265, -0.6315, 0.426), (-0.4817, 0.9767, -0.16), (-0.7812, 0.5499, 0.4563), (0.869, 0.8706, -0.392), (0.114, 1.097, 0.2136), (0.8308, -0.8673, 0.5521), (0.01367, 1.034, 0.4953), (0.1187, 0.1231, 0.7784), (0.1409, 0.6629, 0.5255), (-0.3374, -0.6901, -0.7467), (0.4031, -1.044, -0.6577), (-0.6152, -0.1473, -0.5637), (-0.05473, 0.8926, -0.6311), (1.029, 0.6064, -0.08426), (0.2891, -1.193, 0.2845), (-0.589, -0.9207, -0.0526), (-0.5662, 0.9002, 0.04696), (-0.8841, 0.1201, -0.2758), (-0.321, 1.094, -0.2677), (0.996, -0.5198, 0.4694), (0.01367, -1.095, 0.5649), (0.7899, 0.8866, 0.6295), (0.5411, 0.2171, 0.6883), (-0.2339, -0.1895, 0.7807), (-0.1678, 0.333, 0.6662), (0.17, 0.4448, 0.6036), (0.4809, 0.5285, 0.5385), (-0.3437, 0.5947, 0.6299), (-0.4703, -0.2969, 0.7232), (-0.8764, 0.0156, 0.5419), (-0.3163, -0.9897, 0.5973), (-0.09795, -0.724, 0.7171), (0.5654, -0.1155, 0.7762), (0.5917, -0.6114, 0.6324), (1.051, 0.6127, 0.4699), (0.8029, 1.056, 0.003044), (-0.1583, 1.035, 0.2651), (-0.3479, 1.044, -0.01348), (-0.3027, 0.8959, 0.5373), (-0.9762, -0.01324, -0.02518), (-0.8953, -0.3433, -0.01035), (-0.5262, -0.976, 0.2848), (-0.1223, -1.173, 0.2856), (1.388, -0.4501, -0.006494), (0.02536, 1.166, -0.1411), (0.5118, 1.107, -0.5489), (0.04207, 1.095, -0.5403), (-0.6967, 0.5335, -0.4026), (-0.7511, -0.4759, -0.3936), (-0.6863, -0.7295, -0.2611), (0.9414, -0.875, -0.3093), (1.024, 0.1868, -0.003235), (0.8676, 0.005996, -0.4266), (0.9441, 0.3445, -0.2336), (0.128, 0.3636, -0.4509), (0.005974, 0.6237, -0.4271), (-0.1911, -0.3197, -0.7152), (0.5259, -0.4047, -0.6985)], [], [(17, 81, 80), (0, 14, 8), (15, 21, 74), (0, 8, 39), (20, 25, 42), (1, 29, 12), (2, 30, 32), (3, 11, 46), (11, 45, 50), (49, 32, 48), (13, 52, 48), (13, 53, 52), (52, 54, 47), (54, 44, 55), (12, 56, 31), (12, 57, 56), (7, 58, 22), (68, 60, 28), (68, 61, 60), (39, 65, 24), (8, 38, 66), (59, 68, 2), (59, 69, 68), (6, 36, 70), (72, 0, 73), (67, 75, 3), (67, 76, 75), (76, 27, 77), (80, 33, 35), (76, 16, 27), (81, 15, 34), (33, 81, 34), (33, 80, 81), (33, 14, 0), (33, 34, 14), (16, 17, 4), (16, 76, 17), (76, 81, 17), (35, 0, 72), (35, 33, 0), (35, 72, 18), (71, 35, 18), (5, 19, 71), (19, 35, 71), (79, 5, 20), (5, 71, 20), (79, 36, 6), (79, 20, 36), (4, 79, 6), (4, 78, 79), (78, 5, 79), (16, 6, 27), (16, 4, 6), (77, 37, 7), (77, 27, 37), (75, 77, 7), (75, 76, 77), (3, 75, 22), (75, 7, 22), (34, 15, 74), (8, 74, 9), (8, 34, 74), (38, 23, 1), (38, 8, 23), (8, 9, 23), (73, 0, 39), (64, 73, 39), (64, 72, 73), (64, 39, 24), (71, 41, 10), (71, 18, 41), (40, 71, 10), (40, 10, 26), (70, 42, 68), (70, 36, 42), (36, 20, 42), (68, 69, 70), (69, 6, 70), (2, 68, 28), (67, 3, 43), (23, 67, 43), (23, 9, 67), (23, 29, 1), (23, 43, 29), (66, 44, 54), (66, 38, 44), (38, 1, 44), (65, 66, 54), (65, 39, 66), (39, 8, 66), (65, 54, 24), (64, 24, 53), (10, 64, 53), (10, 63, 64), (10, 53, 26), (40, 26, 62), (60, 61, 62), (61, 40, 62), (28, 30, 2), (28, 60, 30), (60, 62, 30), (59, 45, 11), (59, 2, 45), (58, 59, 11), (58, 7, 59), (22, 11, 3), (22, 58, 11), (56, 43, 46), (43, 3, 46), (57, 43, 56), (56, 46, 31), (55, 44, 12), (44, 1, 12), (47, 55, 12), (47, 54, 55), (47, 12, 31), (53, 24, 52), (48, 47, 31), (48, 52, 47), (51, 62, 13), (62, 26, 13), (48, 51, 13), (48, 32, 51), (32, 62, 51), (49, 48, 31), (50, 32, 49), (50, 45, 32), (45, 2, 32), (46, 50, 49), (46, 11, 50), (31, 46, 49), (30, 62, 32), (13, 26, 53), (52, 24, 54), (12, 29, 57), (29, 43, 57), (37, 27, 7), (27, 59, 7), (42, 61, 68), (42, 25, 61), (25, 40, 61), (41, 63, 10), (41, 64, 63), (74, 21, 9), (21, 67, 9), (27, 69, 59), (27, 6, 69), (25, 71, 40), (25, 20, 71), (41, 72, 64), (41, 18, 72), (8, 14, 34), (21, 76, 67), (21, 15, 76), (17, 78, 4), (17, 19, 78), (19, 5, 78), (17, 35, 19), (17, 80, 35), (15, 81, 76)])
me_icosphere.polygons.foreach_set('use_smooth', [True] * 160)
_uv = me_icosphere.uv_layers.new(name='UVMap')
_uv.uv.foreach_set('vector', [0.8897, 0.2364, 0.8427, 0.3217, 0.7451, 0.2402, 0.6982, 0.3654, 0.7363, 0.3674, 0.7146, 0.4902, 0.8321, 0.4514, 0.8464, 0.5067, 0.809, 0.4964, 0.6982, 0.3654, 0.7146, 0.4902, 0.6433, 0.4408, 0.3906, 0.3277, 0.3978, 0.3906, 0.3596, 0.4176, 0.7243, 0.6283, 0.759, 0.667, 0.6766, 0.7292, 0.3321, 0.6119, 0.3711, 0.6079, 0.3724, 0.6684, 0.17, 0.6674, 0.2531, 0.6792, 0.2721, 0.8129, 0.2531, 0.6792, 0.3033, 0.6524, 0.3128, 0.7293, 0.3835, 0.7402, 0.3724, 0.6684, 0.4493, 0.7153, 0.477, 0.6555, 0.5696, 0.6549, 0.4493, 0.7153, 0.477, 0.6555, 0.5277, 0.5473, 0.5696, 0.6549, 0.5696, 0.6549, 0.6519, 0.5907, 0.5625, 0.7247, 0.6519, 0.5907, 0.6873, 0.606, 0.6544, 0.6672, 0.6766, 0.7292, 0.787, 0.774, 0.4857, 0.8065, 0.6766, 0.7292, 0.7469, 0.7323, 0.787, 0.774, 0.2143, 0.5536, 0.2329, 0.6181, 0.1934, 0.6185, 0.3496, 0.4805, 0.3782, 0.5333, 0.345, 0.5488, 0.3496, 0.4805, 0.3857, 0.4507, 0.3782, 0.5333, 0.6433, 0.4408, 0.6484, 0.5148, 0.5941, 0.5152, 0.7146, 0.4902, 0.7177, 0.5613, 0.6851, 0.5411, 0.2829, 0.529, 0.3496, 0.4805, 0.3321, 0.6119, 0.2829, 0.529, 0.2925, 0.4557, 0.3496, 0.4805, 0.2911, 0.3823, 0.3293, 0.359, 0.3282, 0.4295, 0.6283, 0.2934, 0.6982, 0.3654, 0.6347, 0.3717, 0.8589, 0.5643, 0.8975, 0.56, 0.8978, 0.6681, 0.8589, 0.5643, 0.8972, 0.4309, 0.8975, 0.56, 0.1698, 0.4309, 0.2372, 0.4366, 0.1911, 0.492, 0.7451, 0.2402, 0.7328, 0.3072, 0.5292, 0.1192, 0.1698, 0.4309, 0.1911, 0.3752, 0.2372, 0.4366, 0.8427, 0.3217, 0.8321, 0.4514, 0.7722, 0.3943, 0.7328, 0.3072, 0.8427, 0.3217, 0.7722, 0.3943, 0.7328, 0.3072, 0.7451, 0.2402, 0.8427, 0.3217, 0.7328, 0.3072, 0.7363, 0.3674, 0.6982, 0.3654, 0.7328, 0.3072, 0.7722, 0.3943, 0.7363, 0.3674, 0.1911, 0.3752, 0.1852, 0.281, 0.2259, 0.3213, 0.917, 0.3751, 0.8972, 0.4309, 0.8897, 0.2364, 0.8972, 0.4309, 0.8427, 0.3217, 0.8897, 0.2364, 0.5292, 0.1192, 0.6982, 0.3654, 0.6283, 0.2934, 0.5292, 0.1192, 0.7328, 0.3072, 0.6982, 0.3654, 0.5292, 0.1192, 0.6283, 0.2934, 0.5275, 0.2873, 0.4392, 0.2917, 0.5292, 0.1192, 0.5275, 0.2873, 0.3335, 0.2488, 0.351, 0.1989, 0.4392, 0.2917, 0.351, 0.1989, 0.5292, 0.1192, 0.4392, 0.2917, 0.31, 0.3096, 0.3335, 0.2488, 0.3906, 0.3277, 0.3335, 0.2488, 0.4392, 0.2917, 0.3906, 0.3277, 0.31, 0.3096, 0.3293, 0.359, 0.2911, 0.3823, 0.31, 0.3096, 0.3906, 0.3277, 0.3293, 0.359, 0.2259, 0.3213, 0.31, 0.3096, 0.2911, 0.3823, 0.2259, 0.3213, 0.2597, 0.2694, 0.31, 0.3096, 0.2597, 0.2694, 0.3335, 0.2488, 0.31, 0.3096, 0.1911, 0.3752, 0.2911, 0.3823, 0.2372, 0.4366, 0.1911, 0.3752, 0.2259, 0.3213, 0.2911, 0.3823, 0.1911, 0.492, 0.2233, 0.4963, 0.2143, 0.5536, 0.1911, 0.492, 0.2372, 0.4366, 0.2233, 0.4963, 0.17, 0.56, 0.1911, 0.492, 0.2143, 0.5536, 0.8975, 0.56, 0.8972, 0.4309, 0.9186, 0.492, 0.8978, 0.6681, 0.8975, 0.56, 0.9208, 0.6185, 0.17, 0.56, 0.2143, 0.5536, 0.1934, 0.6185, 0.7722, 0.3943, 0.8321, 0.4514, 0.809, 0.4964, 0.7146, 0.4902, 0.809, 0.4964, 0.7825, 0.5419, 0.7146, 0.4902, 0.7722, 0.3943, 0.809, 0.4964, 0.7177, 0.5613, 0.7725, 0.6005, 0.7243, 0.6283, 0.7177, 0.5613, 0.7146, 0.4902, 0.7725, 0.6005, 0.7146, 0.4902, 0.7825, 0.5419, 0.7725, 0.6005, 0.6347, 0.3717, 0.6982, 0.3654, 0.6433, 0.4408, 0.5668, 0.4068, 0.6347, 0.3717, 0.6433, 0.4408, 0.5668, 0.4068, 0.6283, 0.2934, 0.6347, 0.3717, 0.5668, 0.4068, 0.6433, 0.4408, 0.5941, 0.5152, 0.4392, 0.2917, 0.5123, 0.3397, 0.4935, 0.4087, 0.4392, 0.2917, 0.5275, 0.2873, 0.5123, 0.3397, 0.4229, 0.4358, 0.4392, 0.2917, 0.4935, 0.4087, 0.4229, 0.4358, 0.4935, 0.4087, 0.4665, 0.5282, 0.3282, 0.4295, 0.3596, 0.4176, 0.3496, 0.4805, 0.3282, 0.4295, 0.3293, 0.359, 0.3596, 0.4176, 0.3293, 0.359, 0.3906, 0.3277, 0.3596, 0.4176, 0.3496, 0.4805, 0.2925, 0.4557, 0.3282, 0.4295, 0.2925, 0.4557, 0.2911, 0.3823, 0.3282, 0.4295, 0.3321, 0.6119, 0.3496, 0.4805, 0.345, 0.5488, 0.8589, 0.5643, 0.8978, 0.6681, 0.8041, 0.6912, 0.7725, 0.6005, 0.8589, 0.5643, 0.8041, 0.6912, 0.7725, 0.6005, 0.7825, 0.5419, 0.8589, 0.5643, 0.7725, 0.6005, 0.759, 0.667, 0.7243, 0.6283, 0.7725, 0.6005, 0.8041, 0.6912, 0.759, 0.667, 0.6851, 0.5411, 0.6873, 0.606, 0.6519, 0.5907, 0.6851, 0.5411, 0.7177, 0.5613, 0.6873, 0.606, 0.7177, 0.5613, 0.7243, 0.6283, 0.6873, 0.606, 0.6484, 0.5148, 0.6851, 0.5411, 0.6519, 0.5907, 0.6484, 0.5148, 0.6433, 0.4408, 0.6851, 0.5411, 0.6433, 0.4408, 0.7146, 0.4902, 0.6851, 0.5411, 0.6484, 0.5148, 0.6519, 0.5907, 0.5941, 0.5152, 0.5668, 0.4068, 0.5941, 0.5152, 0.5277, 0.5473, 0.4935, 0.4087, 0.5668, 0.4068, 0.5277, 0.5473, 0.4935, 0.4087, 0.5308, 0.3983, 0.5668, 0.4068, 0.4935, 0.4087, 0.5277, 0.5473, 0.4665, 0.5282, 0.4229, 0.4358, 0.4665, 0.5282, 0.405, 0.5894, 0.3782, 0.5333, 0.3857, 0.4507, 0.405, 0.5894, 0.3857, 0.4507, 0.4229, 0.4358, 0.405, 0.5894, 0.345, 0.5488, 0.3711, 0.6079, 0.3321, 0.6119, 0.345, 0.5488, 0.3782, 0.5333, 0.3711, 0.6079, 0.3782, 0.5333, 0.405, 0.5894, 0.3711, 0.6079, 0.2829, 0.529, 0.3033, 0.6524, 0.2531, 0.6792, 0.2829, 0.529, 0.3321, 0.6119, 0.3033, 0.6524, 0.2329, 0.6181, 0.2829, 0.529, 0.2531, 0.6792, 0.2329, 0.6181, 0.2143, 0.5536, 0.2829, 0.529, 0.1934, 0.6185, 0.2531, 0.6792, 0.17, 0.6674, 0.1934, 0.6185, 0.2329, 0.6181, 0.2531, 0.6792, 0.787, 0.774, 0.8041, 0.6912, 0.8113, 0.8168, 0.8041, 0.6912, 0.8978, 0.6681, 0.8113, 0.8168, 0.7469, 0.7323, 0.8041, 0.6912, 0.787, 0.774, 0.787, 0.774, 0.8113, 0.8168, 0.4857, 0.8065, 0.6544, 0.6672, 0.6873, 0.606, 0.6766, 0.7292, 0.6873, 0.606, 0.7243, 0.6283, 0.6766, 0.7292, 0.5625, 0.7247, 0.6544, 0.6672, 0.6766, 0.7292, 0.5625, 0.7247, 0.6519, 0.5907, 0.6544, 0.6672, 0.5625, 0.7247, 0.6766, 0.7292, 0.4857, 0.8065, 0.5277, 0.5473, 0.5941, 0.5152, 0.5696, 0.6549, 0.4493, 0.7153, 0.5625, 0.7247, 0.4857, 0.8065, 0.4493, 0.7153, 0.5696, 0.6549, 0.5625, 0.7247, 0.4382, 0.6333, 0.405, 0.5894, 0.477, 0.6555, 0.405, 0.5894, 0.4665, 0.5282, 0.477, 0.6555, 0.4493, 0.7153, 0.4382, 0.6333, 0.477, 0.6555, 0.4493, 0.7153, 0.3724, 0.6684, 0.4382, 0.6333, 0.3724, 0.6684, 0.405, 0.5894, 0.4382, 0.6333, 0.3835, 0.7402, 0.4493, 0.7153, 0.4857, 0.8065, 0.3128, 0.7293, 0.3724, 0.6684, 0.3835, 0.7402, 0.3128, 0.7293, 0.3033, 0.6524, 0.3724, 0.6684, 0.3033, 0.6524, 0.3321, 0.6119, 0.3724, 0.6684, 0.2721, 0.8129, 0.3128, 0.7293, 0.3835, 0.7402, 0.2721, 0.8129, 0.2531, 0.6792, 0.3128, 0.7293, 0.4857, 0.8065, 0.2721, 0.8129, 0.3835, 0.7402, 0.3711, 0.6079, 0.405, 0.5894, 0.3724, 0.6684, 0.477, 0.6555, 0.4665, 0.5282, 0.5277, 0.5473, 0.5696, 0.6549, 0.5941, 0.5152, 0.6519, 0.5907, 0.6766, 0.7292, 0.759, 0.667, 0.7469, 0.7323, 0.759, 0.667, 0.8041, 0.6912, 0.7469, 0.7323, 0.2233, 0.4963, 0.2372, 0.4366, 0.2143, 0.5536, 0.2372, 0.4366, 0.2829, 0.529, 0.2143, 0.5536, 0.3596, 0.4176, 0.3857, 0.4507, 0.3496, 0.4805, 0.3596, 0.4176, 0.3978, 0.3906, 0.3857, 0.4507, 0.3978, 0.3906, 0.4229, 0.4358, 0.3857, 0.4507, 0.5123, 0.3397, 0.5308, 0.3983, 0.4935, 0.4087, 0.5123, 0.3397, 0.5668, 0.4068, 0.5308, 0.3983, 0.809, 0.4964, 0.8464, 0.5067, 0.7825, 0.5419, 0.8464, 0.5067, 0.8589, 0.5643, 0.7825, 0.5419, 0.2372, 0.4366, 0.2925, 0.4557, 0.2829, 0.529, 0.2372, 0.4366, 0.2911, 0.3823, 0.2925, 0.4557, 0.3978, 0.3906, 0.4392, 0.2917, 0.4229, 0.4358, 0.3978, 0.3906, 0.3906, 0.3277, 0.4392, 0.2917, 0.5123, 0.3397, 0.6283, 0.2934, 0.5668, 0.4068, 0.5123, 0.3397, 0.5275, 0.2873, 0.6283, 0.2934, 0.7146, 0.4902, 0.7363, 0.3674, 0.7722, 0.3943, 0.8464, 0.5067, 0.8972, 0.4309, 0.8589, 0.5643, 0.8464, 0.5067, 0.8321, 0.4514, 0.8972, 0.4309, 0.1852, 0.281, 0.2597, 0.2694, 0.2259, 0.3213, 0.1852, 0.281, 0.351, 0.1989, 0.2597, 0.2694, 0.351, 0.1989, 0.3335, 0.2488, 0.2597, 0.2694, 0.8897, 0.2364, 0.5292, 0.1192, 0.8161, 0.04222, 0.8897, 0.2364, 0.7451, 0.2402, 0.5292, 0.1192, 0.8321, 0.4514, 0.8427, 0.3217, 0.8972, 0.4309])
me_icosphere.materials.append(mat_goldorenew)
me_icosphere.use_remesh_preserve_volume = False
me_icosphere.use_remesh_preserve_attributes = False
me_icosphere.use_mirror_vertex_groups = False
me_icosphere.update()
me_sphere = bpy.data.meshes.new('Sphere')
me_sphere.from_pydata([(-0.03273, 0.5702, 0.8201), (-0.001367, 0.7144, 0.5925), (-0.1205, 0.8657, 0.2447), (0.05075, 0.347, 1.096), (0.09356, 0.7367, 0.4439), (0.04131, 0.9329, 0.06094), (-0.1374, 0.3725, -0.9442), (-0.06265, 0.2061, -1.035), (-0.007885, 0.2372, 1.261), (0.1408, 0.6802, 0.6251), (0.05215, 0.9205, -0.1217), (0.1083, 0.7804, -0.5099), (0.02299, 0.5525, -0.9064), (0.2033, 0.4353, 0.8776), (0.342, 0.7262, -0.4309), (0.1763, 0.4332, -0.9011), (0.2952, 0.4416, 0.7764), (0.3401, 0.705, 0.497), (0.3683, 0.7877, 0.192), (0.3742, 0.8018, -0.06404), (0.2587, 0.5991, -0.7493), (0.1431, 0.242, -1.006), (0.2533, 0.2954, 1.118), (0.5633, 0.3694, 0.3995), (0.5612, 0.4927, 0.1096), (0.5351, 0.485, -0.3866), (0.1223, 0.1667, 1.236), (0.6406, 0.3968, -0.2375), (0.4257, 0.2214, -0.7987), (0.02971, 0.002558, -1.075), (0.4247, 0.1012, 0.8305), (0.4235, 0.2489, 0.5603), (0.7464, 0.09241, -0.4513), (0.6393, 0.05463, -0.6034), (0.3435, 0.00596, 1.175), (0.7383, 0.1215, -0.2262), (0.5594, 0.07763, -0.768), (0.1705, -0.02005, -0.9835), (0.4948, -0.09124, 0.8342), (0.536, -0.09511, 0.4838), (0.6978, 0.02337, 0.3706), (0.7797, -0.223, 0.2073), (0.796, -0.1604, -0.4347), (0.4567, -0.06482, -0.9216), (0.2063, -0.06619, 1.318), (0.8064, -0.4739, 0.1946), (0.8601, -0.519, 0.007356), (0.8503, -0.4947, -0.1817), (0.7627, -0.4603, -0.4238), (0.4506, -0.3125, -0.8493), (0.4879, -0.3688, 1.058), (0.6279, -0.5328, 0.7406), (0.7784, -0.6987, -0.001527), (0.7751, -0.6942, -0.2303), (0.4904, -0.5287, -0.7478), (0.56, -0.6935, 0.522), (0.5758, -0.836, -0.149), (0.6713, -0.5963, -0.4777), (0.3091, -0.1585, -0.9712), (0.6449, -0.8421, 0.1968), (0.6475, -0.8531, 0.07166), (0.5085, -0.6479, -0.6277), (0.3703, -0.4624, -0.8403), (0.3715, -0.519, 0.9775), (0.4353, -0.718, 0.583), (0.4136, -0.9904, 0.003397), (0.3566, -0.8819, -0.4873), (0.2159, -0.5132, -0.9101), (0.2838, -0.902, 0.3196), (0.2623, -0.9724, 0.09195), (0.3577, -1.047, -0.2228), (0.1375, -0.2095, 1.35), (0.2107, -1.004, -0.4363), (0.1711, -0.8935, -0.6163), (0.0775, -0.6544, -0.8327), (0.05801, -0.3962, 1.177), (0.06283, -0.8497, 0.4802), (0.02721, -0.9305, 0.2057), (0.0131, -0.9442, 0.007883), (-0.03758, -0.8801, -0.592), (-0.02153, -0.6424, -0.8109), (0.0623, -0.2097, -0.9859), (0.00535, -0.6184, 0.7905), (-0.1558, -0.7746, 0.4527), (-0.06698, -0.9824, -0.2225), (-0.2138, -0.6898, -0.583), (-0.2192, -0.4398, 1.013), (-0.2434, -0.8312, 0.1714), (-0.3415, -0.7811, -0.2395), (-0.04447, -0.4182, -0.9076), (0.01147, 0.0271, 1.352), (-0.3422, -0.5965, 0.5113), (-0.471, -0.614, -0.2001), (-0.06027, -0.197, 1.327), (-0.3894, -0.4651, 0.6392), (-0.5752, -0.4874, 0.2049), (-0.6036, -0.508, -0.1677), (-0.5295, -0.4269, -0.391), (-0.3684, -0.4068, -0.7192), (-0.1929, -0.2829, -0.9299), (-0.08752, -0.09606, -0.9986), (-0.363, -0.3068, 1.024), (-0.5042, -0.2409, 0.8104), (-0.5463, -0.2517, 0.558), (-0.7171, -0.3012, 0.2126), (-0.6829, -0.3015, -0.22), (-0.5693, -0.09006, -0.6535), (-0.1736, -0.09703, 1.255), (-0.763, -0.2527, 0.03774), (-0.7559, -0.08504, -0.3811), (-0.2517, -0.1225, -0.9875), (-0.6075, 0.01611, 0.8402), (-0.6446, 0.01766, 0.5443), (-0.7707, -0.0633, 0.1961), (-0.3288, 0.2229, 1.118), (-0.5294, 0.07451, 0.9746), (-0.7993, 0.1675, -0.1501), (-0.578, 0.1781, 0.8899), (-0.6307, 0.233, 0.5582), (-0.7443, 0.2991, 0.2317), (-0.7339, 0.09858, -0.4537), (-0.4549, 0.07334, -0.8808), (-0.4627, 0.3704, 0.9044), (-0.5408, 0.472, 0.4345), (-0.6957, 0.3185, -0.3747), (-0.432, 0.4621, 0.7308), (-0.4621, 0.631, 0.3043), (-0.6127, 0.6438, 0.008985), (-0.5063, 0.5821, -0.5764), (-0.3831, 0.3603, -0.8632), (-0.1593, 0.1628, 1.296), (-0.2919, 0.6406, 0.4404), (-0.5385, 0.8061, -0.1227), (-0.4964, 0.7453, -0.3841), (-0.1465, 0.1269, -1.071), (-0.2122, 0.5643, 0.658), (-0.3773, 0.9289, 0.1504), (-0.3573, 0.9334, -0.3605), (-0.3111, 0.4814, -0.8921), (-0.23, 0.4081, 1.116), (-0.128, 0.5944, 0.7376), (-0.0841, 0.808, 0.4015), (-0.2422, 0.9949, -0.3048), (-0.2049, 0.8584, -0.6059), (-0.1742, 0.5915, -0.8907), (-0.1081, 0.8858, -0.5366)], [], [(0, 9, 1), (2, 4, 5), (10, 11, 145), (3, 13, 0), (9, 17, 4), (12, 15, 6), (29, 7, 21), (18, 19, 10), (8, 90, 26), (9, 13, 17), (20, 15, 12), (15, 20, 28), (22, 16, 13), (18, 24, 19), (20, 25, 28), (22, 30, 31), (24, 23, 27), (26, 34, 22), (25, 27, 32), (22, 34, 30), (26, 90, 44), (36, 43, 28), (23, 31, 40), (43, 58, 37), (40, 41, 35), (35, 42, 32), (35, 41, 47), (33, 49, 36), (39, 38, 51), (41, 45, 46), (47, 48, 42), (50, 51, 38), (44, 90, 71), (37, 58, 81), (59, 60, 52), (29, 37, 81), (50, 71, 63), (57, 56, 66), (55, 63, 64), (54, 61, 62), (62, 67, 58), (64, 68, 59), (62, 66, 67), (63, 75, 82), (64, 82, 76), (66, 74, 67), (68, 69, 65), (66, 70, 72), (67, 74, 89), (71, 90, 93), (84, 79, 72), (75, 86, 82), (81, 89, 100), (77, 87, 78), (29, 81, 100), (75, 93, 86), (84, 88, 79), (82, 83, 76), (80, 85, 89), (86, 91, 82), (82, 91, 83), (87, 88, 84), (87, 95, 88), (86, 93, 101), (88, 92, 97), (91, 95, 87), (91, 94, 95), (101, 93, 107), (101, 102, 94), (29, 100, 110), (102, 103, 94), (95, 103, 104), (93, 90, 107), (105, 108, 109), (101, 107, 115), (105, 109, 106), (109, 116, 120), (110, 121, 134), (108, 113, 116), (29, 110, 134), (108, 116, 109), (112, 118, 119), (112, 119, 113), (113, 119, 116), (107, 90, 130), (116, 124, 120), (111, 115, 117), (114, 117, 115), (116, 127, 132), (114, 122, 117), (120, 124, 128), (118, 122, 123), (122, 139, 125), (129, 128, 138), (123, 125, 126), (123, 126, 127), (114, 130, 139), (132, 133, 124), (126, 131, 136), (133, 137, 128), (125, 139, 135), (125, 135, 131), (138, 6, 129), (139, 140, 135), (131, 135, 141), (6, 7, 134), (130, 90, 8), (29, 134, 7), (132, 136, 137), (137, 143, 138), (135, 140, 1), (141, 2, 136), (1, 4, 141), (139, 8, 3), (139, 3, 0), (142, 145, 143), (145, 11, 12), (4, 1, 9), (0, 13, 9), (12, 11, 20), (15, 21, 7, 6), (26, 22, 3, 8), (5, 18, 10), (17, 18, 5, 4), (14, 11, 10, 19), (27, 25, 14, 19), (3, 22, 13), (20, 11, 14), (20, 14, 25), (13, 16, 17), (15, 28, 21), (23, 17, 16, 31), (29, 21, 28), (27, 19, 24), (16, 22, 31), (24, 18, 17, 23), (33, 36, 28, 25), (35, 27, 23, 40), (28, 37, 29), (25, 32, 33), (39, 31, 30, 38), (26, 44, 34), (32, 27, 35), (28, 43, 37), (45, 40, 39, 51), (31, 39, 40), (33, 32, 42), (30, 34, 38), (42, 35, 47), (34, 44, 50), (34, 50, 38), (36, 49, 43), (52, 53, 47, 46), (58, 43, 49), (41, 40, 45), (41, 46, 47), (33, 42, 48), (49, 33, 48), (53, 57, 48, 47), (44, 71, 50), (54, 49, 48, 57), (52, 46, 45, 59), (58, 49, 54), (45, 51, 59), (56, 53, 52, 60), (54, 62, 58), (59, 51, 55), (63, 55, 51, 50), (57, 53, 56), (68, 65, 60, 59), (57, 61, 54), (57, 66, 61), (55, 64, 59), (81, 58, 67), (65, 70, 56, 60), (76, 77, 69, 68), (56, 70, 66), (63, 71, 75), (62, 61, 66), (66, 72, 73), (64, 63, 82), (66, 73, 74), (64, 76, 68), (70, 65, 69), (84, 70, 69, 78), (81, 67, 89), (69, 77, 78), (80, 74, 73, 79), (70, 84, 72), (73, 72, 79), (83, 87, 77, 76), (89, 74, 80), (75, 71, 93), (78, 87, 84), (79, 88, 85), (80, 79, 85), (97, 98, 85, 88), (83, 91, 87), (100, 89, 99), (88, 95, 92), (94, 91, 86, 101), (99, 89, 85, 98), (106, 98, 97, 105), (99, 110, 100), (92, 95, 96), (92, 96, 97), (96, 108, 105), (97, 96, 105), (106, 121, 99, 98), (108, 96, 95, 104), (95, 94, 103), (110, 99, 121), (113, 104, 103, 112), (115, 111, 102, 101), (104, 113, 108), (112, 103, 102, 111), (120, 121, 106, 109), (115, 107, 114), (117, 118, 112, 111), (114, 107, 130), (128, 129, 121, 120), (118, 117, 122), (116, 119, 127), (121, 129, 134), (127, 119, 123), (124, 116, 132), (132, 127, 126, 136), (119, 118, 123), (122, 114, 139), (128, 124, 133), (123, 122, 125), (129, 6, 134), (2, 142, 137, 136), (128, 137, 138), (126, 125, 131), (6, 138, 144), (136, 131, 141), (139, 130, 8), (133, 132, 137), (145, 12, 144, 143), (137, 142, 143), (144, 138, 143), (141, 135, 1), (140, 0, 1), (10, 142, 2, 5), (144, 12, 6), (2, 141, 4), (142, 10, 145), (140, 139, 0)])
me_sphere.polygons.foreach_set('use_smooth', [True] * 249)
_uv = me_sphere.uv_layers.new(name='UVMap')
_uv.uv.foreach_set('vector', [1.033, 0.9532, 0.9433, 0.8494, 1.015, 0.8406, 1.01, 0.716, 1.007, 0.7774, 0.9798, 0.6702, 0.9764, 0.5917, 0.9708, 0.4789, 1.006, 0.4843, 0.6513, 0.9413, 0.8288, 0.894, 1.033, 0.9532, 0.9433, 0.8494, 0.8883, 0.7587, 1.007, 0.7774, 0.9843, 0.3414, 0.9403, 0.3227, 0.9988, 0.2791, 0.9733, 0.1517, 1.014, 0.2129, 0.9415, 0.2586, 0.9037, 0.673, 0.9115, 0.5965, 0.9764, 0.5917, 0.4836, 0.929, 0.5021, 0.8811, 0.5991, 0.8936, 0.9433, 0.8494, 0.8288, 0.894, 0.8883, 0.7587, 0.9322, 0.3918, 0.9403, 0.3227, 0.9843, 0.3414, 0.9403, 0.3227, 0.9322, 0.3918, 0.8733, 0.3154, 0.7079, 0.8721, 0.8154, 0.8297, 0.8288, 0.894, 0.9037, 0.673, 0.8427, 0.6021, 0.9115, 0.5965, 0.9322, 0.3918, 0.8762, 0.4771, 0.8733, 0.3154, 0.7079, 0.8721, 0.7286, 0.7472, 0.7829, 0.7169, 0.8427, 0.6021, 0.8127, 0.6708, 0.8415, 0.5084, 0.5991, 0.8936, 0.6644, 0.802, 0.7079, 0.8721, 0.8762, 0.4771, 0.8415, 0.5084, 0.8037, 0.4231, 0.7079, 0.8721, 0.6644, 0.802, 0.7286, 0.7472, 0.5991, 0.8936, 0.5021, 0.8811, 0.5793, 0.8221, 0.827, 0.3213, 0.8188, 0.2469, 0.8733, 0.3154, 0.8127, 0.6708, 0.7829, 0.7169, 0.7555, 0.6087, 0.8188, 0.2469, 0.8281, 0.1706, 0.8935, 0.1693, 0.7555, 0.6087, 0.7317, 0.533, 0.7928, 0.4792, 0.7928, 0.4792, 0.7655, 0.3911, 0.8037, 0.4231, 0.7928, 0.4792, 0.7317, 0.533, 0.7078, 0.3992, 0.8097, 0.3667, 0.7692, 0.213, 0.827, 0.3213, 0.7154, 0.6351, 0.6948, 0.6889, 0.641, 0.6118, 0.7317, 0.533, 0.6886, 0.4914, 0.6958, 0.4469, 0.7078, 0.3992, 0.716, 0.3478, 0.7655, 0.3911, 0.623, 0.6936, 0.641, 0.6118, 0.6948, 0.6889, 0.5793, 0.8221, 0.5021, 0.8811, 0.535, 0.7933, 0.8935, 0.1693, 0.8281, 0.1706, 0.9425, 0.08698, 0.62, 0.4479, 0.6255, 0.3953, 0.6636, 0.42, 0.9733, 0.1517, 0.8935, 0.1693, 0.9425, 0.08698, 0.623, 0.6936, 0.535, 0.7933, 0.5838, 0.6649, 0.6877, 0.3034, 0.6235, 0.332, 0.5904, 0.2211, 0.6151, 0.5368, 0.5838, 0.6649, 0.5808, 0.5437, 0.7036, 0.1983, 0.663, 0.2338, 0.7089, 0.1384, 0.7089, 0.1384, 0.7, 0.08295, 0.8281, 0.1706, 0.5808, 0.5437, 0.5446, 0.4533, 0.62, 0.4479, 0.7089, 0.1384, 0.5904, 0.2211, 0.7, 0.08295, 0.5838, 0.6649, 0.5086, 0.7062, 0.4876, 0.5795, 0.5808, 0.5437, 0.4876, 0.5795, 0.4946, 0.491, 0.5904, 0.2211, 0.5504, 0.06998, 0.7, 0.08295, 0.5446, 0.4533, 0.5342, 0.3781, 0.5692, 0.3616, 0.5904, 0.2211, 0.5583, 0.2976, 0.5329, 0.2268, 0.7, 0.08295, 0.5504, 0.06998, 1.051, 0.03356, 0.535, 0.7933, 0.5021, 0.8811, 0.4725, 0.7865, 0.4651, 0.2834, 0.4615, 0.1667, 0.5329, 0.2268, 0.5086, 0.7062, 0.4375, 0.6592, 0.4876, 0.5795, 0.01397, 0.09201, 0.199, 0.04955, 0.06076, 0.1187, 0.488, 0.4054, 0.4337, 0.4113, 0.484, 0.3475, 0.9733, 0.1517, 0.9425, 0.08698, 1.061, 0.1187, 0.5086, 0.7062, 0.4725, 0.7865, 0.4375, 0.6592, 0.4651, 0.2834, 0.3979, 0.2961, 0.4615, 0.1667, 0.4876, 0.5795, 0.4449, 0.4892, 0.4946, 0.491, 0.4259, 0.0679, 0.3806, 0.1484, 0.199, 0.04955, 0.4375, 0.6592, 0.4094, 0.5155, 0.4876, 0.5795, 0.4876, 0.5795, 0.4094, 0.5155, 0.4449, 0.4892, 0.4337, 0.4113, 0.3979, 0.2961, 0.4651, 0.2834, 0.4337, 0.4113, 0.3584, 0.4496, 0.3979, 0.2961, 0.4375, 0.6592, 0.4725, 0.7865, 0.396, 0.6778, 0.3979, 0.2961, 0.3655, 0.3245, 0.3239, 0.2909, 0.4094, 0.5155, 0.3584, 0.4496, 0.4337, 0.4113, 0.4094, 0.5155, 0.3896, 0.5736, 0.3584, 0.4496, 0.396, 0.6778, 0.4725, 0.7865, 0.4089, 0.7949, 0.396, 0.6778, 0.3541, 0.6387, 0.3896, 0.5736, 0.9733, 0.1517, 1.061, 0.1187, 1.066, 0.1357, 0.3541, 0.6387, 0.3383, 0.5817, 0.3896, 0.5736, 0.3584, 0.4496, 0.3383, 0.5817, 0.3209, 0.4761, 0.4725, 0.7865, 0.5021, 0.8811, 0.4089, 0.7949, 0.3022, 0.3699, 0.3046, 0.4334, 0.2642, 0.3607, 0.396, 0.6778, 0.4089, 0.7949, 0.3187, 0.7414, 0.3022, 0.3699, 0.2642, 0.3607, 0.24, 0.2518, 0.2642, 0.3607, 0.2361, 0.4501, 0.228, 0.3694, 0.1321, 0.1351, 0.1739, 0.2298, 0.04936, 0.1924, 0.3046, 0.4334, 0.2869, 0.5065, 0.2361, 0.4501, 0.9733, 0.1517, 1.066, 0.1357, 1.045, 0.1888, 0.3046, 0.4334, 0.2361, 0.4501, 0.2642, 0.3607, 0.2963, 0.6142, 0.2548, 0.657, 0.235, 0.5685, 0.2963, 0.6142, 0.235, 0.5685, 0.2869, 0.5065, 0.2869, 0.5065, 0.235, 0.5685, 0.2361, 0.4501, 0.4089, 0.7949, 0.5021, 0.8811, 0.4055, 0.8675, 0.2361, 0.4501, 0.1938, 0.4159, 0.228, 0.3694, 0.3086, 0.6821, 0.3187, 0.7414, 0.274, 0.7307, 0.3266, 0.8327, 0.274, 0.7307, 0.3187, 0.7414, 0.2361, 0.4501, 0.1536, 0.5885, 0.1128, 0.5708, 0.3266, 0.8327, 0.2424, 0.7864, 0.274, 0.7307, 0.228, 0.3694, 0.1938, 0.4159, 0.1176, 0.4145, 0.2548, 0.657, 0.2424, 0.7864, 0.1919, 0.6874, 0.2424, 0.7864, 0.3011, 0.8984, 0.1887, 0.8038, 0.114, 0.2963, 0.1176, 0.4145, 0.07357, 0.3252, 0.1919, 0.6874, 0.1887, 0.8038, 0.1501, 0.6699, 0.1919, 0.6874, 0.1501, 0.6699, 0.1536, 0.5885, 0.3266, 0.8327, 0.4055, 0.8675, 0.3011, 0.8984, 0.1128, 0.5708, 0.1049, 0.489, 0.1938, 0.4159, 0.1501, 0.6699, 0.1254, 0.7331, 0.08091, 0.6666, 0.1049, 0.489, 0.06707, 0.5234, 0.1176, 0.4145, 0.1887, 0.8038, 0.3011, 0.8984, 0.1288, 0.8203, 0.1887, 0.8038, 0.1288, 0.8203, 0.1254, 0.7331, 0.07357, 0.3252, 0.03827, 0.275, 0.114, 0.2963, 0.3011, 0.8984, 0.1077, 0.8846, 0.1288, 0.8203, 0.1254, 0.7331, 0.1288, 0.8203, 0.05467, 0.7628, 0.03827, 0.275, 0.01556, 0.2129, 0.04936, 0.1924, 0.4055, 0.8675, 0.5021, 0.8811, 0.4836, 0.929, 0.9733, 0.1517, 1.045, 0.1888, 1.014, 0.2129, 0.1128, 0.5708, 0.08091, 0.6666, 0.06707, 0.5234, 0.06707, 0.5234, 0.03343, 0.4591, 0.07357, 0.3252, 0.1288, 0.8203, 0.1077, 0.8846, 0.04269, 0.8321, 0.05467, 0.7628, 0.04576, 0.7022, 0.08091, 0.6666, 0.04269, 0.8321, 0.01147, 0.7785, 0.05467, 0.7628, 0.3011, 0.8984, 0.4836, 0.929, 0.6513, 0.9413, 0.3011, 0.8984, 0.6513, 0.9413, 0.03949, 0.9541, 0.03726, 0.5524, 0.006147, 0.4843, 0.03343, 0.4591, 1.006, 0.4843, 0.9708, 0.4789, 0.9843, 0.3414, 1.007, 0.7774, 1.015, 0.8406, 0.9433, 0.8494, 1.033, 0.9532, 0.8288, 0.894, 0.9433, 0.8494, 0.9843, 0.3414, 0.9708, 0.4789, 0.9322, 0.3918, 0.9403, 0.3227, 0.9415, 0.2586, 1.014, 0.2129, 0.9988, 0.2791, 0.5991, 0.8936, 0.7079, 0.8721, 0.6513, 0.9413, 0.4836, 0.929, 0.9798, 0.6702, 0.9037, 0.673, 0.9764, 0.5917, 0.8883, 0.7587, 0.9037, 0.673, 0.9798, 0.6702, 1.007, 0.7774, 0.9206, 0.497, 0.9708, 0.4789, 0.9764, 0.5917, 0.9115, 0.5965, 0.8415, 0.5084, 0.8762, 0.4771, 0.9206, 0.497, 0.9115, 0.5965, 0.6513, 0.9413, 0.7079, 0.8721, 0.8288, 0.894, 0.9322, 0.3918, 0.9708, 0.4789, 0.9206, 0.497, 0.9322, 0.3918, 0.9206, 0.497, 0.8762, 0.4771, 0.8288, 0.894, 0.8154, 0.8297, 0.8883, 0.7587, 0.9403, 0.3227, 0.8733, 0.3154, 0.9415, 0.2586, 0.8127, 0.6708, 0.8883, 0.7587, 0.8154, 0.8297, 0.7829, 0.7169, 0.9733, 0.1517, 0.9415, 0.2586, 0.8733, 0.3154, 0.8415, 0.5084, 0.9115, 0.5965, 0.8427, 0.6021, 0.8154, 0.8297, 0.7079, 0.8721, 0.7829, 0.7169, 0.8427, 0.6021, 0.9037, 0.673, 0.8883, 0.7587, 0.8127, 0.6708, 0.8097, 0.3667, 0.827, 0.3213, 0.8733, 0.3154, 0.8762, 0.4771, 0.7928, 0.4792, 0.8415, 0.5084, 0.8127, 0.6708, 0.7555, 0.6087, 0.8733, 0.3154, 0.8935, 0.1693, 0.9733, 0.1517, 0.8762, 0.4771, 0.8037, 0.4231, 0.8097, 0.3667, 0.7154, 0.6351, 0.7829, 0.7169, 0.7286, 0.7472, 0.6948, 0.6889, 0.5991, 0.8936, 0.5793, 0.8221, 0.6644, 0.802, 0.8037, 0.4231, 0.8415, 0.5084, 0.7928, 0.4792, 0.8733, 0.3154, 0.8188, 0.2469, 0.8935, 0.1693, 0.6886, 0.4914, 0.7555, 0.6087, 0.7154, 0.6351, 0.641, 0.6118, 0.7829, 0.7169, 0.7154, 0.6351, 0.7555, 0.6087, 0.8097, 0.3667, 0.8037, 0.4231, 0.7655, 0.3911, 0.7286, 0.7472, 0.6644, 0.802, 0.6948, 0.6889, 0.7655, 0.3911, 0.7928, 0.4792, 0.7078, 0.3992, 0.6644, 0.802, 0.5793, 0.8221, 0.623, 0.6936, 0.6644, 0.802, 0.623, 0.6936, 0.6948, 0.6889, 0.827, 0.3213, 0.7692, 0.213, 0.8188, 0.2469, 0.6636, 0.42, 0.674, 0.3698, 0.7078, 0.3992, 0.6958, 0.4469, 0.8281, 0.1706, 0.8188, 0.2469, 0.7692, 0.213, 0.7317, 0.533, 0.7555, 0.6087, 0.6886, 0.4914, 0.7317, 0.533, 0.6958, 0.4469, 0.7078, 0.3992, 0.8097, 0.3667, 0.7655, 0.3911, 0.716, 0.3478, 0.7692, 0.213, 0.8097, 0.3667, 0.716, 0.3478, 0.674, 0.3698, 0.6877, 0.3034, 0.716, 0.3478, 0.7078, 0.3992, 0.5793, 0.8221, 0.535, 0.7933, 0.623, 0.6936, 0.7036, 0.1983, 0.7692, 0.213, 0.716, 0.3478, 0.6877, 0.3034, 0.6636, 0.42, 0.6958, 0.4469, 0.6886, 0.4914, 0.62, 0.4479, 0.8281, 0.1706, 0.7692, 0.213, 0.7036, 0.1983, 0.6886, 0.4914, 0.641, 0.6118, 0.62, 0.4479, 0.6235, 0.332, 0.674, 0.3698, 0.6636, 0.42, 0.6255, 0.3953, 0.7036, 0.1983, 0.7089, 0.1384, 0.8281, 0.1706, 0.62, 0.4479, 0.641, 0.6118, 0.6151, 0.5368, 0.5838, 0.6649, 0.6151, 0.5368, 0.641, 0.6118, 0.623, 0.6936, 0.6877, 0.3034, 0.674, 0.3698, 0.6235, 0.332, 0.5446, 0.4533, 0.5692, 0.3616, 0.6255, 0.3953, 0.62, 0.4479, 0.6877, 0.3034, 0.663, 0.2338, 0.7036, 0.1983, 0.6877, 0.3034, 0.5904, 0.2211, 0.663, 0.2338, 0.6151, 0.5368, 0.5808, 0.5437, 0.62, 0.4479, 0.9425, 0.08698, 0.8281, 0.1706, 0.7, 0.08295, 0.5692, 0.3616, 0.5583, 0.2976, 0.6235, 0.332, 0.6255, 0.3953, 0.4946, 0.491, 0.488, 0.4054, 0.5342, 0.3781, 0.5446, 0.4533, 0.6235, 0.332, 0.5583, 0.2976, 0.5904, 0.2211, 0.5838, 0.6649, 0.535, 0.7933, 0.5086, 0.7062, 0.7089, 0.1384, 0.663, 0.2338, 0.5904, 0.2211, 0.5904, 0.2211, 0.5329, 0.2268, 0.5356, 0.1612, 0.5808, 0.5437, 0.5838, 0.6649, 0.4876, 0.5795, 0.5904, 0.2211, 0.5356, 0.1612, 0.5504, 0.06998, 0.5808, 0.5437, 0.4946, 0.491, 0.5446, 0.4533, 0.5583, 0.2976, 0.5692, 0.3616, 0.5342, 0.3781, 0.4651, 0.2834, 0.5583, 0.2976, 0.5342, 0.3781, 0.484, 0.3475, 0.9425, 0.08698, 0.7, 0.08295, 1.051, 0.03356, 0.5342, 0.3781, 0.488, 0.4054, 0.484, 0.3475, 0.4259, 0.0679, 0.5504, 0.06998, 0.5356, 0.1612, 0.4615, 0.1667, 0.5583, 0.2976, 0.4651, 0.2834, 0.5329, 0.2268, 0.5356, 0.1612, 0.5329, 0.2268, 0.4615, 0.1667, 0.4449, 0.4892, 0.4337, 0.4113, 0.488, 0.4054, 0.4946, 0.491, 1.051, 0.03356, 0.5504, 0.06998, 1.389, 0.0404, 0.5086, 0.7062, 0.535, 0.7933, 0.4725, 0.7865, 0.484, 0.3475, 0.4337, 0.4113, 0.4651, 0.2834, 0.4615, 0.1667, 0.3979, 0.2961, 0.3806, 0.1484, 0.4259, 0.0679, 0.4615, 0.1667, 0.3806, 0.1484, 0.3239, 0.2909, 0.3078, 0.1766, 0.3806, 0.1484, 0.3979, 0.2961, 0.4449, 0.4892, 0.4094, 0.5155, 0.4337, 0.4113, 0.06076, 0.1187, 0.199, 0.04955, 0.1724, 0.0863, 0.3979, 0.2961, 0.3584, 0.4496, 0.3655, 0.3245, 0.3896, 0.5736, 0.4094, 0.5155, 0.4375, 0.6592, 0.396, 0.6778, 0.1724, 0.0863, 0.199, 0.04955, 0.3806, 0.1484, 0.3078, 0.1766, 0.24, 0.2518, 0.3078, 0.1766, 0.3239, 0.2909, 0.3022, 0.3699, 0.1724, 0.0863, 0.1321, 0.1351, 0.06076, 0.1187, 0.3655, 0.3245, 0.3584, 0.4496, 0.3358, 0.3605, 0.3655, 0.3245, 0.3358, 0.3605, 0.3239, 0.2909, 0.3358, 0.3605, 0.3046, 0.4334, 0.3022, 0.3699, 0.3239, 0.2909, 0.3358, 0.3605, 0.3022, 0.3699, 0.24, 0.2518, 0.1739, 0.2298, 0.1724, 0.0863, 0.3078, 0.1766, 0.3046, 0.4334, 0.3358, 0.3605, 0.3584, 0.4496, 0.3209, 0.4761, 0.3584, 0.4496, 0.3896, 0.5736, 0.3383, 0.5817, 0.1321, 0.1351, 0.1724, 0.0863, 0.1739, 0.2298, 0.2869, 0.5065, 0.3209, 0.4761, 0.3383, 0.5817, 0.2963, 0.6142, 0.3187, 0.7414, 0.3086, 0.6821, 0.3541, 0.6387, 0.396, 0.6778, 0.3209, 0.4761, 0.2869, 0.5065, 0.3046, 0.4334, 0.2963, 0.6142, 0.3383, 0.5817, 0.3541, 0.6387, 0.3086, 0.6821, 0.228, 0.3694, 0.1739, 0.2298, 0.24, 0.2518, 0.2642, 0.3607, 0.3187, 0.7414, 0.4089, 0.7949, 0.3266, 0.8327, 0.274, 0.7307, 0.2548, 0.657, 0.2963, 0.6142, 0.3086, 0.6821, 0.3266, 0.8327, 0.4089, 0.7949, 0.4055, 0.8675, 0.1176, 0.4145, 0.114, 0.2963, 0.1739, 0.2298, 0.228, 0.3694, 0.2548, 0.657, 0.274, 0.7307, 0.2424, 0.7864, 0.2361, 0.4501, 0.235, 0.5685, 0.1536, 0.5885, 0.1739, 0.2298, 0.114, 0.2963, 0.04936, 0.1924, 0.1536, 0.5885, 0.235, 0.5685, 0.1919, 0.6874, 0.1938, 0.4159, 0.2361, 0.4501, 0.1128, 0.5708, 0.1128, 0.5708, 0.1536, 0.5885, 0.1501, 0.6699, 0.08091, 0.6666, 0.235, 0.5685, 0.2548, 0.657, 0.1919, 0.6874, 0.2424, 0.7864, 0.3266, 0.8327, 0.3011, 0.8984, 0.1176, 0.4145, 0.1938, 0.4159, 0.1049, 0.489, 0.1919, 0.6874, 0.2424, 0.7864, 0.1887, 0.8038, 0.114, 0.2963, 0.03827, 0.275, 0.04936, 0.1924, 0.04576, 0.7022, 0.03726, 0.5524, 0.06707, 0.5234, 0.08091, 0.6666, 0.1176, 0.4145, 0.06707, 0.5234, 0.07357, 0.3252, 0.1501, 0.6699, 0.1887, 0.8038, 0.1254, 0.7331, 0.03827, 0.275, 0.07357, 0.3252, 0.03353, 0.3394, 0.08091, 0.6666, 0.1254, 0.7331, 0.05467, 0.7628, 0.3011, 0.8984, 0.4055, 0.8675, 0.4836, 0.929, 0.1049, 0.489, 0.1128, 0.5708, 0.06707, 0.5234, 0.006147, 0.4843, 0.003635, 0.341, 0.03353, 0.3394, 0.03343, 0.4591, 0.06707, 0.5234, 0.03726, 0.5524, 0.03343, 0.4591, 0.03353, 0.3394, 0.07357, 0.3252, 0.03343, 0.4591, 0.05467, 0.7628, 0.1288, 0.8203, 0.04269, 0.8321, 0.1077, 0.8846, 0.03949, 0.9541, 0.04269, 0.8321, 0.007559, 0.5912, 0.03726, 0.5524, 0.04576, 0.7022, 0.008651, 0.6535, 0.03353, 0.3394, 0.003635, 0.341, 0.03827, 0.275, 0.04576, 0.7022, 0.05467, 0.7628, 0.01147, 0.7785, 0.03726, 0.5524, 0.007559, 0.5912, 0.006147, 0.4843, 0.1077, 0.8846, 0.3011, 0.8984, 0.03949, 0.9541])
me_sphere.materials.append(mat_goldorenew)
me_sphere.use_remesh_preserve_volume = False
me_sphere.use_remesh_preserve_attributes = False
me_sphere.use_mirror_vertex_groups = False
me_sphere.update()

# ---- objects
ob_goldnugget1 = bpy.data.objects.new('GoldNugget1', me_icosphere_002)
ob_goldnugget3 = bpy.data.objects.new('GoldNugget3', me_sphere_001)
ob_goldnugget = bpy.data.objects.new('GoldNugget', me_icosphere)
ob_camera = bpy.data.objects.new('Camera', cam_camera)
ob_sun = bpy.data.objects.new('Sun', light_sun)
ob_goldnugget2 = bpy.data.objects.new('GoldNugget2', me_sphere)
ob_lamp = bpy.data.objects.new('Lamp', light_lamp)

# ---- transforms, parenting, visibility, modifiers, constraints
ob_goldnugget1.location = (1.994, -0.134, -0.469)
ob_goldnugget1.rotation_euler = (3.282, 3.466, 3.02)
ob_goldnugget1.scale = (0.9684, 1.123, 0.6781)
ob_goldnugget1.lineart.crease_threshold = 0.0
ob_goldnugget3.location = (1.035, -2.716, -0.06995)
ob_goldnugget3.rotation_euler = (5.319, 0.4815, -1.116)
ob_goldnugget3.scale = (0.9035, 0.9985, 0.9139)
ob_goldnugget3.lineart.crease_threshold = 0.0
ob_goldnugget.location = (-0.7769, -0.7272, -0.6515)
ob_goldnugget.rotation_euler = (-0.0, 3.142, 1.094)
ob_goldnugget.scale = (1.0, 1.129, 1.0)
ob_goldnugget.lineart.crease_threshold = 0.0
ob_camera.location = (-7.417, 6.866, 6.905)
ob_camera.rotation_euler = (1.068, 3.094e-07, 3.862)
ob_camera.lock_rotations_4d = False
ob_camera.empty_display_type = 'ARROWS'
ob_camera.color = (0.0, 0.0, 0.0, 0.0)
ob_camera.display_type = 'WIRE'
ob_camera.lineart.crease_threshold = 0.0
_c = ob_camera.constraints.new('TRACK_TO'); _c.name = 'AutoTrack'
_c.active = False
_c.target = ob_goldnugget
_c = ob_camera.constraints.new('TRACK_TO'); _c.name = 'AutoTrack.001'
_c.target = ob_goldnugget3
ob_sun.location = (-2.949, 0.0, 6.419)
ob_sun.rotation_euler = (0.02779, -0.3234, -0.04603)
ob_sun.lineart.crease_threshold = 0.0
ob_goldnugget2.location = (-2.192, -2.135, 0.2214)
ob_goldnugget2.rotation_euler = (0.0, -0.0, 0.4263)
ob_goldnugget2.lineart.crease_threshold = 0.0
ob_lamp.location = (4.076, 1.005, 3.185)
ob_lamp.rotation_euler = (0.6503, 0.05522, 1.866)
ob_lamp.lock_rotations_4d = False
ob_lamp.empty_display_type = 'ARROWS'
ob_lamp.color = (0.0, 0.0, 0.0, 0.0)
ob_lamp.lineart.crease_threshold = 0.0

# ---- collection membership
col_collection_1.objects.link(ob_goldnugget1)
col_collection_1.objects.link(ob_goldnugget3)
col_collection_1.objects.link(ob_goldnugget)
col_collection_1.objects.link(ob_camera)
col_collection_1.objects.link(ob_sun)
col_collection_1.objects.link(ob_goldnugget2)
col_collection_1.objects.link(ob_lamp)

# ---- scene / render settings (as saved in the file)
scene.camera = ob_camera
scene.frame_start = 1; scene.frame_end = 250; scene.frame_set(0)
scene.render.engine = 'CYCLES'
scene.render.resolution_percentage = 50
scene.render.dither_intensity = 0.0
scene.cycles.use_denoising = False
scene.cycles.samples = 128
scene.cycles.sampling_pattern = 'TABULATED_SOBOL'
scene.cycles.use_adaptive_sampling = False
scene.cycles.use_light_tree = False
scene.cycles.blur_glossy = 0.0
scene.cycles.sample_clamp_indirect = 0.0
scene.view_settings.view_transform = 'Standard'
bpy.context.view_layer.update()
